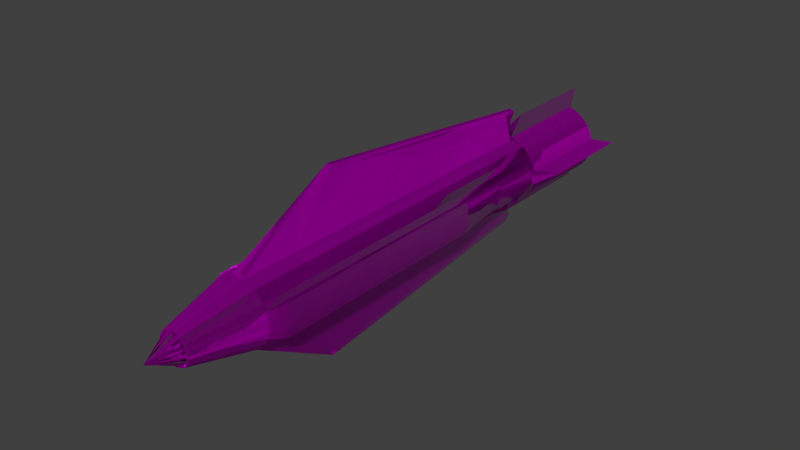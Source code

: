 # Source: AP_Cruise_Missile.blend  (saved by Blender 2.76.0; exported with 4.5.12 LTS)
import bpy
from mathutils import Matrix  # noqa: F401  (used for matrix-valued properties, if any)

bpy.ops.wm.read_factory_settings(use_empty=True)
scene = bpy.context.scene
scene.name = 'Scene'

# ---- collections
col_collection_1 = bpy.data.collections.new('Collection 1'); scene.collection.children.link(col_collection_1)

# ---- images (referenced by path relative to the original .blend; pixels are not part of the script)
import os
ASSET_DIR = os.environ.get("B2B_ASSET_DIR", "")  # directory of the original .blend (textures are referenced by path, not embedded)
HERE = os.path.dirname(os.path.abspath(__file__))  # packed textures are extracted next to this script under _unpacked/

def load_image(name, relpath, width, height, colorspace="sRGB"):
    """Load a texture the original file referenced (path relative to the .blend, or extracted next to this script)."""
    p = next((c for c in (os.path.join(HERE, relpath), os.path.join(ASSET_DIR, relpath)) if relpath and os.path.exists(c)), "")
    if p:
        img = bpy.data.images.load(p, check_existing=True)
        img.name = name
    else:  # same state as the original file: an image datablock whose file is absent (Cycles renders it pink)
        img = bpy.data.images.new(name, width, height)
        img.source = "FILE"
        img.filepath = "//" + (relpath or name)
    img.colorspace_settings.name = colorspace
    return img
img_largebattery_cm_dds = load_image('largebattery_cm.dds', 'largebattery_cm.dds', 1024, 1024, 'sRGB')
img_largebattery_ng_dds = load_image('largebattery_ng.dds', 'largebattery_ng.dds', 1024, 1024, 'Non-Color')
img_largebattery_add_dds = load_image('largebattery_add.dds', 'largebattery_add.dds', 1024, 1024, 'Non-Color')
img_largebattery_me_dds = load_image('largebattery_me.dds', 'largebattery_me.dds', 1024, 1024, 'sRGB')
img_largebattery_ns_dds = load_image('largebattery_ns.dds', 'largebattery_ns.dds', 1024, 1024, 'Non-Color')
img_autopilot_cm_dds = load_image('autopilot_cm.dds', 'autopilot_cm.dds', 1024, 1024, 'sRGB')
img_autopilot_add_dds = load_image('autopilot_add.dds', 'autopilot_add.dds', 1024, 1024, 'Non-Color')
img_dx11_alphamask_dds = load_image('dx11_alphamask.dds', 'dx11_alphamask.dds', 1024, 1024, 'Non-Color')
img_autopilot_me_dds = load_image('autopilot_me.dds', 'autopilot_me.dds', 1024, 1024, 'sRGB')
img_autopilot_ns_dds = load_image('autopilot_ns.dds', 'autopilot_ns.dds', 1024, 1024, 'Non-Color')

# ---- materials (node trees are filled in below, after node groups)
mat_missile = bpy.data.materials.new('Missile')
mat_missile.alpha_threshold = 0.0
mat_missile.use_transparent_shadow = False
mat_missile.roughness = 0.5
mat_auto = bpy.data.materials.new('Auto')
mat_auto.alpha_threshold = 0.0
mat_auto.use_transparent_shadow = False
mat_auto.roughness = 0.5

# ---- node groups
ng_spaceengineers_dx11_shader = bpy.data.node_groups.new('SpaceEngineers_DX11_Shader', 'ShaderNodeTree')
_s = ng_spaceengineers_dx11_shader.interface.new_socket(name='Surface', in_out='OUTPUT', socket_type='NodeSocketShader')
_s = ng_spaceengineers_dx11_shader.interface.new_socket(name='Base Color', in_out='INPUT', socket_type='NodeSocketColor')
_s = ng_spaceengineers_dx11_shader.interface.new_socket(name='Metalness', in_out='INPUT', socket_type='NodeSocketFloat')
_s.min_value = 0.0
_s.max_value = 1.0
_s = ng_spaceengineers_dx11_shader.interface.new_socket(name='Normal Map', in_out='INPUT', socket_type='NodeSocketColor')
_s.default_value = (0.5, 0.5, 1.0, 1.0)
_s = ng_spaceengineers_dx11_shader.interface.new_socket(name='Glossiness', in_out='INPUT', socket_type='NodeSocketFloat')
_s.min_value = 0.0
_s.max_value = 1.0
_s = ng_spaceengineers_dx11_shader.interface.new_socket(name='AO/Emissivity', in_out='INPUT', socket_type='NodeSocketColor')
_s.default_value = (1.0, 0.0, 0.0, 1.0)
_s = ng_spaceengineers_dx11_shader.interface.new_socket(name='Coloring Mask', in_out='INPUT', socket_type='NodeSocketFloat')
_s.min_value = 0.0
_s.max_value = 1.0
_N = ng_spaceengineers_dx11_shader.nodes; _L = ng_spaceengineers_dx11_shader.links
n0 = _N.new('NodeGroupInput'); n0.name = 'Group Input'; n0.location = (-400, 0)
n1 = _N.new('NodeGroupOutput'); n1.name = 'Group Output'; n1.location = (800, 0)
n2 = _N.new('ShaderNodeMath'); n2.name = 'Invert'; n2.location = (-200, 0)
n2.label = 'Invert'
n2.operation = 'SUBTRACT'
n2.inputs[0].default_value = 1.0
n3 = _N.new('ShaderNodeMath'); n3.name = 'Pow2'; n3.location = (0, 0)
n3.label = 'Pow2'
n3.operation = 'POWER'
n3.inputs[1].default_value = 2.0
n4 = _N.new('ShaderNodeNormalMap'); n4.name = 'NormalMap'; n4.location = (-200, -200)
n5 = _N.new('ShaderNodeFresnel'); n5.name = 'FresnelDiffuse'; n5.location = (200, -600)
n5.label = 'Fresnel Diffuse'
n6 = _N.new('ShaderNodeBsdfDiffuse'); n6.name = 'DiffuseColor'; n6.location = (200, -400)
n6.label = 'Diffuse Color'
n7 = _N.new('ShaderNodeBsdfAnisotropic'); n7.name = 'DiffuseGloss'; n7.location = (200, -200)
n7.label = 'Diffuse Gloss'
n7.distribution = 'GGX'
n7.inputs[0].default_value = (1.0, 1.0, 1.0, 1.0)
n8 = _N.new('ShaderNodeMixShader'); n8.name = 'MixColor'; n8.location = (400, -400)
n9 = _N.new('ShaderNodeBsdfAnisotropic'); n9.name = 'MetalGloss'; n9.location = (200, 0)
n9.label = 'Metal Gloss'
n9.distribution = 'GGX'
n10 = _N.new('ShaderNodeFresnel'); n10.name = 'FresnelMetal'; n10.location = (200, 200)
n10.label = 'Fresnel Metal '
n10.inputs[0].default_value = 25.0
n11 = _N.new('ShaderNodeMath'); n11.name = 'MetalFactor'; n11.location = (400, 200)
n11.operation = 'MULTIPLY'
n11.use_clamp = True
n12 = _N.new('ShaderNodeMixShader'); n12.name = 'MixMetal'; n12.location = (600, 0)
n13 = _N.new('ShaderNodeMath'); n13.name = 'Math'; n13.location = (0, 0)
n13.operation = 'POWER'
n14 = _N.new('ShaderNodeMath'); n14.name = 'Math.001'; n14.location = (0, 0)
n14.operation = 'POWER'
_L.new(n0.outputs[3], n2.inputs[1])
_L.new(n2.outputs[0], n3.inputs[0])
_L.new(n0.outputs[2], n4.inputs[1])
_L.new(n4.outputs[0], n5.inputs[1])
_L.new(n0.outputs[0], n6.inputs[0])
_L.new(n3.outputs[0], n6.inputs[1])
_L.new(n4.outputs[0], n6.inputs[2])
_L.new(n4.outputs[0], n7.inputs[4])
_L.new(n5.outputs[0], n8.inputs[0])
_L.new(n6.outputs[0], n8.inputs[1])
_L.new(n7.outputs[0], n8.inputs[2])
_L.new(n0.outputs[0], n9.inputs[0])
_L.new(n4.outputs[0], n9.inputs[4])
_L.new(n4.outputs[0], n10.inputs[1])
_L.new(n10.outputs[0], n11.inputs[0])
_L.new(n0.outputs[1], n11.inputs[1])
_L.new(n11.outputs[0], n12.inputs[0])
_L.new(n8.outputs[0], n12.inputs[1])
_L.new(n9.outputs[0], n12.inputs[2])
_L.new(n12.outputs[0], n1.inputs[0])
_L.new(n3.outputs[0], n13.inputs[0])
_L.new(n13.outputs[0], n9.inputs[1])
_L.new(n3.outputs[0], n14.inputs[0])
_L.new(n14.outputs[0], n7.inputs[1])
n1.is_active_output = True
ng_spaceengineers_dx9_shader = bpy.data.node_groups.new('SpaceEngineers_DX9_Shader', 'ShaderNodeTree')
_s = ng_spaceengineers_dx9_shader.interface.new_socket(name='Surface', in_out='OUTPUT', socket_type='NodeSocketShader')
_s = ng_spaceengineers_dx9_shader.interface.new_socket(name='Diffuse', in_out='INPUT', socket_type='NodeSocketColor')
_s = ng_spaceengineers_dx9_shader.interface.new_socket(name='Emissive', in_out='INPUT', socket_type='NodeSocketFloat')
_s.default_value = 1.0
_s.min_value = 0.0
_s.max_value = 1.0
_s = ng_spaceengineers_dx9_shader.interface.new_socket(name='Normal Map', in_out='INPUT', socket_type='NodeSocketColor')
_s.default_value = (0.5, 0.5, 1.0, 1.0)
_s = ng_spaceengineers_dx9_shader.interface.new_socket(name='Specularity', in_out='INPUT', socket_type='NodeSocketFloat')
_s.min_value = 0.0
_s.max_value = 1.0
_s = ng_spaceengineers_dx9_shader.interface.new_socket(name='Uniform Color', in_out='INPUT', socket_type='NodeSocketColor')
_s.default_value = (1.0, 1.0, 1.0, 1.0)
_s = ng_spaceengineers_dx9_shader.interface.new_socket(name='Specular Intensity', in_out='INPUT', socket_type='NodeSocketFloat')
_s.min_value = 0.0
_s.max_value = 1000.0
_s = ng_spaceengineers_dx9_shader.interface.new_socket(name='Specular Power', in_out='INPUT', socket_type='NodeSocketFloat')
_s.min_value = 0.0
_s.max_value = 1000.0
_N = ng_spaceengineers_dx9_shader.nodes; _L = ng_spaceengineers_dx9_shader.links
n0 = _N.new('NodeGroupInput'); n0.name = 'Group Input'; n0.location = (-400, 0)
n1 = _N.new('NodeGroupOutput'); n1.name = 'Group Output'; n1.location = (200, 0)
n2 = _N.new('ShaderNodeNormalMap'); n2.name = 'NormalMap'; n2.location = (-200, -200)
n3 = _N.new('ShaderNodeBsdfDiffuse'); n3.name = 'DiffuseColor'; n3.location = (-200, 0)
n3.label = 'Diffuse Color'
_L.new(n0.outputs[2], n2.inputs[1])
_L.new(n0.outputs[0], n3.inputs[0])
_L.new(n2.outputs[0], n3.inputs[2])
_L.new(n3.outputs[0], n1.inputs[0])
n1.is_active_output = True

# ---- material node trees
mat_missile.use_nodes = True; mat_missile.node_tree.nodes.clear()
_N = mat_missile.node_tree.nodes; _L = mat_missile.node_tree.links
n0 = _N.new('NodeUndefined'); n0.name = 'Output'; n0.location = (300, 300)
n0.inputs[1].default_value = 1.0
n1 = _N.new('NodeUndefined'); n1.name = 'Material'; n1.location = (10, 300)
n1.inputs[0].default_value = (0.0, 0.0, 0.0, 1.0)
n1.inputs[1].default_value = (0.0, 0.0, 0.0, 1.0)
n1.inputs[2].default_value = 0.0
n1.inputs[3].default_value = (0.0, 0.0, 0.0)
n2 = _N.new('ShaderNodeTexImage'); n2.name = 'ColorMetalTexture'; n2.location = (-600, 600)
n2.label = 'ColorMetalTexture'
n2.width = 140
n2.image = img_largebattery_cm_dds
n3 = _N.new('ShaderNodeTexImage'); n3.name = 'NormalGlossTexture'; n3.location = (-400, 500)
n3.label = 'NormalGlossTexture'
n3.width = 140
n3.image = img_largebattery_ng_dds
n4 = _N.new('ShaderNodeTexImage'); n4.name = 'AddMapsTexture'; n4.location = (-200, 400)
n4.label = 'AddMapsTexture'
n4.width = 140
n4.image = img_largebattery_add_dds
n5 = _N.new('ShaderNodeTexImage'); n5.name = 'AlphamaskTexture'; n5.location = (0, 300)
n5.label = 'AlphamaskTexture'
n5.width = 140
n6 = _N.new('ShaderNodeGroup'); n6.name = 'DX11Shader'; n6.location = (250, 600)
n6.width = 207
n6.node_tree = ng_spaceengineers_dx11_shader
n7 = _N.new('NodeFrame'); n7.name = 'DX11Frame'; n7.location = (0, 0)
n7.label = 'DirectX 11 Textures'
n7.width = 150
n7.label_size = 25
n8 = _N.new('ShaderNodeTexImage'); n8.name = 'DiffuseTexture'; n8.location = (-600, -100)
n8.label = 'DiffuseTexture'
n8.width = 140
n8.image = img_largebattery_me_dds
n9 = _N.new('ShaderNodeTexImage'); n9.name = 'NormalTexture'; n9.location = (-400, -200)
n9.label = 'NormalTexture'
n9.width = 140
n9.image = img_largebattery_ns_dds
n10 = _N.new('ShaderNodeRGB'); n10.name = 'DiffuseColor'; n10.location = (-200, -300)
n10.label = 'Diffuse Color'
n10.outputs[0].default_value = (1.0, 1.0, 1.0, 1.0)
n11 = _N.new('ShaderNodeValue'); n11.name = 'SpecularIntensity'; n11.location = (0, -300)
n11.label = 'Specular Intensity'
n11.outputs[0].default_value = 0.0
n12 = _N.new('ShaderNodeValue'); n12.name = 'SpecularPower'; n12.location = (0, -400)
n12.label = 'Specular Power'
n12.outputs[0].default_value = 0.0
n13 = _N.new('ShaderNodeGroup'); n13.name = 'DX9Shader'; n13.location = (250, -50)
n13.width = 207
n13.node_tree = ng_spaceengineers_dx9_shader
n14 = _N.new('NodeFrame'); n14.name = 'DX9Frame'; n14.location = (0, 0)
n14.label = 'DirectX 9 Textures'
n14.width = 150
n14.label_size = 25
n15 = _N.new('ShaderNodeMixShader'); n15.name = 'ShaderToggle'; n15.location = (600, 150)
n15.label = 'Shader Toggle'
n15.inputs[0].default_value = 0.0
n16 = _N.new('ShaderNodeOutputMaterial'); n16.name = 'Material Output'; n16.location = (800, 150)
n2.parent = n7
n3.parent = n7
n4.parent = n7
n5.parent = n7
n6.parent = n7
n8.parent = n14
n9.parent = n14
n10.parent = n14
n11.parent = n14
n12.parent = n14
n13.parent = n14
_L.new(n1.outputs[0], n0.inputs[0])
_L.new(n2.outputs[0], n6.inputs[0])
_L.new(n2.outputs[1], n6.inputs[1])
_L.new(n3.outputs[0], n6.inputs[2])
_L.new(n3.outputs[1], n6.inputs[3])
_L.new(n4.outputs[0], n6.inputs[4])
_L.new(n4.outputs[1], n6.inputs[5])
_L.new(n8.outputs[0], n13.inputs[0])
_L.new(n8.outputs[1], n13.inputs[1])
_L.new(n9.outputs[0], n13.inputs[2])
_L.new(n9.outputs[1], n13.inputs[3])
_L.new(n10.outputs[0], n13.inputs[4])
_L.new(n11.outputs[0], n13.inputs[5])
_L.new(n12.outputs[0], n13.inputs[6])
_L.new(n6.outputs[0], n15.inputs[1])
_L.new(n13.outputs[0], n15.inputs[2])
_L.new(n15.outputs[0], n16.inputs[0])
n16.is_active_output = True
mat_auto.use_nodes = True; mat_auto.node_tree.nodes.clear()
_N = mat_auto.node_tree.nodes; _L = mat_auto.node_tree.links
n0 = _N.new('NodeUndefined'); n0.name = 'Output'; n0.location = (300, 300)
n0.inputs[1].default_value = 1.0
n1 = _N.new('NodeUndefined'); n1.name = 'Material'; n1.location = (10, 300)
n1.inputs[0].default_value = (0.0, 0.0, 0.0, 1.0)
n1.inputs[1].default_value = (0.0, 0.0, 0.0, 1.0)
n1.inputs[2].default_value = 0.0
n1.inputs[3].default_value = (0.0, 0.0, 0.0)
n2 = _N.new('ShaderNodeTexImage'); n2.name = 'ColorMetalTexture'; n2.location = (-600, 600)
n2.label = 'ColorMetalTexture'
n2.width = 140
n2.image = img_autopilot_cm_dds
n3 = _N.new('ShaderNodeTexImage'); n3.name = 'NormalGlossTexture'; n3.location = (-400, 500)
n3.label = 'NormalGlossTexture'
n3.width = 140
n3.image = img_largebattery_ng_dds
n4 = _N.new('ShaderNodeTexImage'); n4.name = 'AddMapsTexture'; n4.location = (-200, 400)
n4.label = 'AddMapsTexture'
n4.width = 140
n4.image = img_autopilot_add_dds
n5 = _N.new('ShaderNodeTexImage'); n5.name = 'AlphamaskTexture'; n5.location = (0, 300)
n5.label = 'AlphamaskTexture'
n5.width = 140
n5.image = img_dx11_alphamask_dds
n6 = _N.new('ShaderNodeGroup'); n6.name = 'DX11Shader'; n6.location = (250, 600)
n6.width = 207
n6.node_tree = ng_spaceengineers_dx11_shader
n7 = _N.new('NodeFrame'); n7.name = 'DX11Frame'; n7.location = (0, 0)
n7.label = 'DirectX 11 Textures'
n7.width = 150
n7.label_size = 25
n8 = _N.new('ShaderNodeTexImage'); n8.name = 'DiffuseTexture'; n8.location = (-600, -100)
n8.label = 'DiffuseTexture'
n8.width = 140
n8.image = img_autopilot_me_dds
n9 = _N.new('ShaderNodeTexImage'); n9.name = 'NormalTexture'; n9.location = (-400, -200)
n9.label = 'NormalTexture'
n9.width = 140
n9.image = img_autopilot_ns_dds
n10 = _N.new('ShaderNodeRGB'); n10.name = 'DiffuseColor'; n10.location = (-200, -300)
n10.label = 'Diffuse Color'
n10.outputs[0].default_value = (1.0, 1.0, 1.0, 1.0)
n11 = _N.new('ShaderNodeValue'); n11.name = 'SpecularIntensity'; n11.location = (0, -300)
n11.label = 'Specular Intensity'
n11.outputs[0].default_value = 0.0
n12 = _N.new('ShaderNodeValue'); n12.name = 'SpecularPower'; n12.location = (0, -400)
n12.label = 'Specular Power'
n12.outputs[0].default_value = 0.0
n13 = _N.new('ShaderNodeGroup'); n13.name = 'DX9Shader'; n13.location = (250, -50)
n13.width = 207
n13.node_tree = ng_spaceengineers_dx9_shader
n14 = _N.new('NodeFrame'); n14.name = 'DX9Frame'; n14.location = (0, 0)
n14.label = 'DirectX 9 Textures'
n14.width = 150
n14.label_size = 25
n15 = _N.new('ShaderNodeMixShader'); n15.name = 'ShaderToggle'; n15.location = (600, 150)
n15.label = 'Shader Toggle'
n15.inputs[0].default_value = 0.0
n16 = _N.new('ShaderNodeOutputMaterial'); n16.name = 'Material Output'; n16.location = (800, 150)
n2.parent = n7
n3.parent = n7
n4.parent = n7
n5.parent = n7
n6.parent = n7
n8.parent = n14
n9.parent = n14
n10.parent = n14
n11.parent = n14
n12.parent = n14
n13.parent = n14
_L.new(n1.outputs[0], n0.inputs[0])
_L.new(n2.outputs[0], n6.inputs[0])
_L.new(n2.outputs[1], n6.inputs[1])
_L.new(n3.outputs[0], n6.inputs[2])
_L.new(n3.outputs[1], n6.inputs[3])
_L.new(n4.outputs[0], n6.inputs[4])
_L.new(n4.outputs[1], n6.inputs[5])
_L.new(n8.outputs[0], n13.inputs[0])
_L.new(n8.outputs[1], n13.inputs[1])
_L.new(n9.outputs[0], n13.inputs[2])
_L.new(n9.outputs[1], n13.inputs[3])
_L.new(n10.outputs[0], n13.inputs[4])
_L.new(n11.outputs[0], n13.inputs[5])
_L.new(n12.outputs[0], n13.inputs[6])
_L.new(n6.outputs[0], n15.inputs[1])
_L.new(n13.outputs[0], n15.inputs[2])
_L.new(n15.outputs[0], n16.inputs[0])
n16.is_active_output = True

# ---- world
world_world = bpy.data.worlds.new('World'); scene.world = world_world
world_world.color = (0.05088, 0.05088, 0.05088)
world_world.use_sun_shadow = False
world_world.sun_shadow_jitter_overblur = 0.0
world_world.cycles.sampling_method = 'MANUAL'
world_world.cycles.sample_map_resolution = 256

# ---- meshes
me_cylinder = bpy.data.meshes.new('Cylinder')
me_cylinder.from_pydata([(0.0, 0.6566, 14.61), (0.1281, 0.644, 14.61), (0.2513, 0.6066, 14.61), (0.3648, 0.5459, 14.61), (0.4643, 0.4643, 14.61), (0.5459, 0.3648, 14.61), (0.6066, 0.2513, 14.61), (0.644, 0.1281, 14.61), (0.6566, -1.103e-06, 14.61), (0.644, -0.1281, 14.61), (0.6066, -0.2513, 14.61), (0.5459, -0.3648, 14.61), (0.4643, -0.4643, 14.61), (0.3648, -0.5459, 14.61), (0.2513, -0.6066, 14.61), (0.0, -1.153e-06, 15.93), (0.1281, -0.644, 14.61), (-2.139e-07, -0.6566, 14.61), (-0.1281, -0.644, 14.61), (-0.2513, -0.6066, 14.61), (-0.3648, -0.5459, 14.61), (-0.4643, -0.4643, 14.61), (-0.5459, -0.3648, 14.61), (-0.6066, -0.2513, 14.61), (-0.644, -0.1281, 14.61), (-0.6566, -5.19e-07, 14.61), (-0.644, 0.1281, 14.61), (-0.6066, 0.2513, 14.61), (-0.5459, 0.3648, 14.61), (-0.4643, 0.4643, 14.61), (-0.3648, 0.5459, 14.61), (-0.2513, 0.6066, 14.61), (-0.1281, 0.644, 14.61), (3.568e-08, 0.6566, 14.79), (0.1281, 0.644, 14.79), (3.568e-08, -1.05e-06, 16.11), (0.2513, 0.6066, 14.79), (0.3648, 0.5459, 14.79), (-0.1281, 0.644, 14.79), (-0.2513, 0.6066, 14.79), (0.4643, 0.4643, 14.79), (0.5459, 0.3648, 14.79), (-0.3648, 0.5459, 14.79), (-0.4643, 0.4643, 14.79), (0.6066, 0.2513, 14.79), (0.644, 0.1281, 14.79), (-0.5459, 0.3648, 14.79), (-0.6066, 0.2513, 14.79), (0.6566, -1.001e-06, 14.79), (0.644, -0.1281, 14.79), (-0.644, 0.1281, 14.79), (-0.6566, -4.164e-07, 14.79), (0.6066, -0.2513, 14.79), (0.5459, -0.3648, 14.79), (-0.644, -0.1281, 14.79), (-0.6066, -0.2513, 14.79), (0.4643, -0.4643, 14.79), (0.3648, -0.5459, 14.79), (-0.5459, -0.3648, 14.79), (0.2513, -0.6066, 14.79), (-0.4643, -0.4643, 14.79), (0.1281, -0.644, 14.79), (-0.3648, -0.5459, 14.79), (-0.2513, -0.6066, 14.79), (-1.783e-07, -0.6566, 14.79), (-0.1281, -0.644, 14.79), (0.0, 1.25, -1.25), (0.0, 1.25, 12.46), (0.2439, 1.226, -1.25), (0.2439, 1.226, 12.46), (0.4784, 1.155, -1.25), (0.4784, 1.155, 12.46), (0.6945, 1.039, -1.25), (0.6945, 1.039, 12.46), (0.8839, 0.8839, -1.25), (0.8839, 0.8839, 12.46), (1.039, 0.6945, -1.25), (1.039, 0.6945, 12.46), (1.155, 0.4784, -1.25), (1.155, 0.4784, 12.46), (1.226, 0.2439, -1.25), (1.226, 0.2439, 12.46), (1.25, 9.437e-08, -1.25), (1.25, -7.522e-07, 12.46), (1.226, -0.2439, -1.25), (1.226, -0.2439, 12.46), (1.155, -0.4784, -1.25), (1.155, -0.4784, 12.46), (1.039, -0.6945, -1.25), (1.039, -0.6945, 12.46), (0.8839, -0.8839, -1.25), (0.8839, -0.8839, 12.46), (0.6945, -1.039, -1.25), (0.6945, -1.039, 12.46), (0.4784, -1.155, -1.25), (0.4784, -1.155, 12.46), (0.2439, -1.226, -1.25), (0.2439, -1.226, 12.46), (-4.073e-07, -1.25, -1.25), (-4.073e-07, -1.25, 12.46), (-0.2439, -1.226, -1.25), (-0.2439, -1.226, 12.46), (-0.4784, -1.155, -1.25), (-0.4784, -1.155, 12.46), (-0.6945, -1.039, -1.25), (-0.6945, -1.039, 12.46), (-0.8839, -0.8839, -1.25), (-0.8839, -0.8839, 12.46), (-1.039, -0.6945, -1.25), (-1.039, -0.6945, 12.46), (-1.155, -0.4784, -1.25), (-1.155, -0.4784, 12.46), (-1.226, -0.2439, -1.25), (-1.226, -0.2439, 12.46), (-1.25, 1.207e-06, -1.25), (-1.25, 3.604e-07, 12.46), (-1.226, 0.2439, -1.25), (-1.226, 0.2439, 12.46), (-1.155, 0.4784, -1.25), (-1.155, 0.4784, 12.46), (-1.039, 0.6945, -1.25), (-1.039, 0.6945, 12.46), (-0.8839, 0.8839, -1.25), (-0.8839, 0.8839, 12.46), (-0.6945, 1.039, -1.25), (-0.6945, 1.039, 12.46), (-0.4784, 1.155, -1.25), (-0.4784, 1.155, 12.46), (-0.2439, 1.226, -1.25), (-0.2439, 1.226, 12.46), (0.1225, 0.6159, 15.01), (-2.206e-07, 0.628, 15.01), (0.2403, 0.5802, 15.01), (0.3489, 0.5221, 15.01), (0.444, 0.444, 15.01), (0.5221, 0.3489, 15.01), (0.5802, 0.2403, 15.01), (0.6159, 0.1225, 15.01), (0.628, -6.022e-07, 15.01), (0.6159, -0.1225, 15.01), (0.5802, -0.2403, 15.01), (0.5221, -0.3489, 15.01), (0.444, -0.444, 15.01), (0.3489, -0.5221, 15.01), (0.2403, -0.5802, 15.01), (0.1225, -0.6159, 15.01), (-4.252e-07, -0.628, 15.01), (-0.1225, -0.6159, 15.01), (-0.2403, -0.5802, 15.01), (-0.3489, -0.5221, 15.01), (-0.444, -0.444, 15.01), (-0.5221, -0.3489, 15.01), (-0.5802, -0.2403, 15.01), (-0.6159, -0.1225, 15.01), (-0.628, -4.323e-08, 15.01), (-0.6159, 0.1225, 15.01), (-0.5802, 0.2403, 15.01), (-0.5221, 0.3489, 15.01), (-0.444, 0.444, 15.01), (-0.3489, 0.5221, 15.01), (-0.2403, 0.5802, 15.01), (-0.1225, 0.6159, 15.01), (0.1078, 0.5419, 15.01), (-2.144e-07, 0.5525, 15.01), (0.2114, 0.5104, 15.01), (0.307, 0.4594, 15.01), (0.3907, 0.3907, 15.01), (0.4594, 0.307, 15.01), (0.5104, 0.2114, 15.01), (0.5419, 0.1078, 15.01), (0.5525, -5.844e-07, 15.01), (0.5419, -0.1078, 15.01), (0.5104, -0.2114, 15.01), (0.4594, -0.307, 15.01), (0.3907, -0.3907, 15.01), (0.307, -0.4594, 15.01), (0.2114, -0.5104, 15.01), (0.1078, -0.5419, 15.01), (-3.944e-07, -0.5525, 15.01), (-0.1078, -0.5419, 15.01), (-0.2114, -0.5104, 15.01), (-0.307, -0.4594, 15.01), (-0.3907, -0.3907, 15.01), (-0.4594, -0.307, 15.01), (-0.5104, -0.2114, 15.01), (-0.5419, -0.1078, 15.01), (-0.5525, -9.265e-08, 15.01), (-0.5419, 0.1078, 15.01), (-0.5104, 0.2114, 15.01), (-0.4594, 0.307, 15.01), (-0.3907, 0.3907, 15.01), (-0.307, 0.4594, 15.01), (-0.2114, 0.5104, 15.01), (-0.1078, 0.5419, 15.01), (0.1078, 0.5419, 14.74), (3.032e-07, 0.5525, 14.74), (0.2114, 0.5104, 14.74), (0.307, 0.4594, 14.74), (0.3907, 0.3907, 14.74), (0.4594, 0.307, 14.74), (0.5104, 0.2114, 14.74), (0.5419, 0.1078, 14.74), (0.5525, -5.844e-07, 14.74), (0.5419, -0.1078, 14.74), (0.5104, -0.2114, 14.74), (0.4594, -0.307, 14.74), (0.3907, -0.3907, 14.74), (0.307, -0.4594, 14.74), (0.2114, -0.5104, 14.74), (0.1078, -0.5419, 14.74), (1.231e-07, -0.5525, 14.74), (-0.1078, -0.5419, 14.74), (-0.2114, -0.5104, 14.74), (-0.307, -0.4594, 14.74), (-0.3907, -0.3907, 14.74), (-0.4594, -0.307, 14.74), (-0.5104, -0.2114, 14.74), (-0.5419, -0.1078, 14.74), (-0.5525, -9.265e-08, 14.74), (-0.5419, 0.1078, 14.74), (-0.5104, 0.2114, 14.74), (-0.4594, 0.307, 14.74), (-0.3907, 0.3907, 14.74), (-0.307, 0.4594, 14.74), (-0.2114, 0.5104, 14.74), (-0.1078, 0.5419, 14.74), (1.223e-09, 1.916, -2.281), (0.2715, 1.365, -1.25), (0.5326, 1.286, -1.25), (0.7732, 1.157, -1.25), (0.9841, 0.9841, -1.25), (1.157, 0.7732, -1.25), (1.286, 0.5326, -1.25), (1.365, 0.2715, -1.25), (1.916, -7.395e-08, -0.4709), (1.365, -0.2715, -3.06), (1.286, -0.5326, -1.25), (1.157, -0.7732, -1.25), (0.9841, -0.9841, -1.25), (0.7732, -1.157, -1.25), (0.5326, -1.286, -1.25), (0.2715, -1.365, -1.25), (-6.231e-07, -1.916, -2.281), (-0.2715, -1.365, -1.25), (-0.5326, -1.286, -1.25), (-0.7732, -1.157, -1.25), (-0.9841, -0.9841, -1.25), (-1.157, -0.7732, -1.25), (-1.286, -0.5326, -1.25), (-1.365, -0.2715, -1.25), (-1.916, 1.768e-06, -2.281), (-1.365, 0.2715, -1.25), (-1.286, 0.5326, -1.25), (-1.157, 0.7732, -1.25), (-0.9841, 0.9841, -1.25), (-0.7732, 1.157, -1.25), (-0.5326, 1.286, -1.25), (-0.2715, 1.365, -1.25), (1.937e-07, 1.916, -6.166), (0.2715, 1.365, -5.387), (0.5326, 1.286, -5.387), (0.7732, 1.157, -5.387), (0.9841, 0.9841, -5.387), (1.157, 0.7732, -5.387), (1.286, 0.5326, -5.387), (1.365, 0.2715, -5.387), (1.916, 1.828e-07, -6.166), (1.365, -0.2715, -5.387), (1.286, -0.5326, -5.387), (1.157, -0.7732, -5.387), (0.9841, -0.9841, -5.387), (0.7732, -1.157, -5.387), (0.5326, -1.286, -5.387), (0.2715, -1.365, -5.387), (-4.307e-07, -1.916, -6.166), (-0.2715, -1.365, -5.387), (-0.5326, -1.286, -5.387), (-0.7732, -1.157, -5.387), (-0.9841, -0.9841, -5.387), (-1.157, -0.7732, -5.387), (-1.286, -0.5326, -5.387), (-1.365, -0.2715, -5.387), (-1.916, 1.888e-06, -6.166), (-1.365, 0.2715, -5.387), (-1.286, 0.5326, -5.387), (-1.157, 0.7732, -5.387), (-0.9841, 0.9841, -5.387), (-0.7732, 1.157, -5.387), (-0.5326, 1.286, -5.387), (-0.2715, 1.365, -5.387), (2.369e-07, 1.205, -5.913), (0.1707, 0.8582, -5.423), (0.3349, 0.8084, -5.423), (0.4862, 0.7276, -5.423), (0.6188, 0.6188, -5.423), (0.7276, 0.4862, -5.423), (0.8084, 0.3349, -5.423), (0.8582, 0.1707, -5.423), (1.205, 3.252e-07, -5.913), (0.8582, -0.1707, -5.423), (0.8084, -0.3349, -5.423), (0.7276, -0.4862, -5.423), (0.6188, -0.6188, -5.423), (0.4862, -0.7276, -5.423), (0.3349, -0.8084, -5.423), (0.1707, -0.8582, -5.423), (-1.556e-07, -1.205, -5.913), (-0.1707, -0.8582, -5.423), (-0.3349, -0.8084, -5.423), (-0.4862, -0.7276, -5.423), (-0.6188, -0.6188, -5.423), (-0.7276, -0.4862, -5.423), (-0.8084, -0.3349, -5.423), (-0.8582, -0.1707, -5.423), (-1.205, 1.397e-06, -5.913), (-0.8582, 0.1707, -5.423), (-0.8084, 0.3349, -5.423), (-0.7276, 0.4862, -5.423), (-0.6188, 0.6188, -5.423), (-0.4862, 0.7276, -5.423), (-0.3349, 0.8084, -5.423), (-0.1707, 0.8582, -5.423), (3.463e-07, 1.205, -5.476), (0.1707, 0.8582, -4.986), (0.3349, 0.8084, -4.986), (0.4862, 0.7276, -4.986), (0.6188, 0.6188, -4.986), (0.7276, 0.4862, -4.986), (0.8084, 0.3349, -4.986), (0.8582, 0.1707, -4.986), (1.205, 2.754e-07, -5.476), (0.8582, -0.1707, -4.986), (0.8084, -0.3349, -4.986), (0.7276, -0.4862, -4.986), (0.6188, -0.6188, -4.986), (0.4862, -0.7276, -4.986), (0.3349, -0.8084, -4.986), (0.1707, -0.8582, -4.986), (-4.623e-08, -1.205, -5.476), (-0.1707, -0.8582, -4.986), (-0.3349, -0.8084, -4.986), (-0.4862, -0.7276, -4.986), (-0.6188, -0.6188, -4.986), (-0.7276, -0.4862, -4.986), (-0.8084, -0.3349, -4.986), (-0.8582, -0.1707, -4.986), (-1.205, 1.348e-06, -5.476), (-0.8582, 0.1707, -4.986), (-0.8084, 0.3349, -4.986), (-0.7276, 0.4862, -4.986), (-0.6188, 0.6188, -4.986), (-0.4862, 0.7276, -4.986), (-0.3349, 0.8084, -4.986), (-0.1707, 0.8582, -4.986), (3.47e-07, 0.7828, -4.885), (0.1109, 0.5577, -4.567), (0.2176, 0.5253, -4.567), (0.3159, 0.4728, -4.567), (0.402, 0.402, -4.567), (0.4728, 0.3159, -4.567), (0.5253, 0.2176, -4.567), (0.5577, 0.1109, -4.567), (0.7828, 3.323e-07, -4.885), (0.5577, -0.1109, -4.567), (0.5253, -0.2176, -4.567), (0.4728, -0.3159, -4.567), (0.402, -0.402, -4.567), (0.3159, -0.4728, -4.567), (0.2176, -0.5253, -4.567), (0.1109, -0.5577, -4.567), (9.195e-08, -0.7828, -4.885), (-0.1109, -0.5577, -4.567), (-0.2176, -0.5253, -4.567), (-0.3159, -0.4728, -4.567), (-0.402, -0.402, -4.567), (-0.4728, -0.3159, -4.567), (-0.5253, -0.2176, -4.567), (-0.5577, -0.1109, -4.567), (-0.7828, 1.029e-06, -4.885), (-0.5577, 0.1109, -4.567), (-0.5253, 0.2176, -4.567), (-0.4728, 0.3159, -4.567), (-0.402, 0.402, -4.567), (-0.3159, 0.4728, -4.567), (-0.2176, 0.5253, -4.567), (-0.1109, 0.5577, -4.567), (0.4784, 1.155, 10.25), (0.6945, 1.039, 10.25), (0.8839, 0.8839, 10.25), (1.039, 0.6945, 10.25), (1.155, 0.4784, 10.25), (1.226, 0.2439, 10.25), (1.226, -0.2439, 10.25), (1.155, -0.4784, 10.25), (1.039, -0.6945, 10.25), (0.8839, -0.8839, 10.25), (0.6945, -1.039, 10.25), (0.4784, -1.155, 10.25), (-0.4784, -1.155, 10.25), (-0.6945, -1.039, 10.25), (-0.8839, -0.8839, 10.25), (-1.039, -0.6945, 10.25), (-1.155, -0.4784, 10.25), (-1.226, -0.2439, 10.25), (-1.226, 0.2439, 10.25), (-1.155, 0.4784, 10.25), (-1.039, 0.6945, 10.25), (-0.8839, 0.8839, 10.25), (-0.6945, 1.039, 10.25), (-0.4784, 1.155, 10.25), (0.2439, 1.226, 0.7331), (0.4784, 1.155, 0.7331), (0.6945, 1.039, 0.7331), (0.8839, 0.8839, 0.7331), (1.039, 0.6945, 0.7331), (1.155, 0.4784, 0.7331), (1.226, 0.2439, 0.7331), (1.226, -0.2439, 0.7331), (1.155, -0.4784, 0.7331), (1.039, -0.6945, 0.7331), (0.8839, -0.8839, 0.7331), (0.6945, -1.039, 0.7331), (0.4784, -1.155, 0.7331), (0.2439, -1.226, 0.7331), (-4.073e-07, -1.25, 0.7331), (-0.2439, -1.226, 0.7331), (-0.4784, -1.155, 0.7331), (-0.6945, -1.039, 0.7331), (-0.8839, -0.8839, 0.7331), (-1.039, -0.6945, 0.7331), (-1.155, -0.4784, 0.7331), (-1.226, -0.2439, 0.7331), (-1.226, 0.2439, 0.7331), (-1.155, 0.4784, 0.7331), (-1.039, 0.6945, 0.7331), (-0.8839, 0.8839, 0.7331), (-0.6945, 1.039, 0.7331), (-0.4784, 1.155, 0.7331), (-0.2439, 1.226, 0.7331), (0.0, 1.25, 0.7331), (-4.131e-08, 1.559, 10.86), (-4.131e-08, 1.559, 3.092), (0.3042, 1.529, 10.86), (0.5968, 1.441, 10.86), (0.5968, -1.441, 10.86), (0.3042, -1.529, 10.86), (-5.494e-07, -1.559, 10.86), (-0.3042, -1.529, 10.86), (-0.5968, -1.441, 10.86), (-0.5968, 1.441, 10.86), (-0.3042, 1.529, 10.86), (0.3042, 1.529, 3.092), (0.5968, 1.441, 3.092), (0.5968, -1.441, 3.092), (0.3042, -1.529, 3.092), (-5.494e-07, -1.559, 3.092), (-0.3042, -1.529, 3.092), (-0.5968, -1.441, 3.092), (-0.5968, 1.441, 3.092), (-0.3042, 1.529, 3.092), (0.2521, 1.267, 12.41), (0.3042, 1.529, 11.69), (0.2782, 1.398, 12.2), (0.2972, 1.494, 11.94), (-4.131e-08, 1.559, 11.69), (-5.621e-09, 1.292, 12.41), (-3.632e-08, 1.524, 11.94), (-2.347e-08, 1.426, 12.2), (0.5968, 1.441, 11.69), (0.4945, 1.194, 12.41), (0.5831, 1.408, 11.94), (0.5456, 1.317, 12.2), (0.2521, -1.267, 12.41), (0.3042, -1.529, 11.69), (0.2782, -1.398, 12.2), (0.2972, -1.494, 11.94), (0.4945, -1.194, 12.41), (0.5968, -1.441, 11.69), (0.5456, -1.317, 12.2), (0.5831, -1.408, 11.94), (-4.266e-07, -1.292, 12.41), (-5.494e-07, -1.559, 11.69), (-4.88e-07, -1.426, 12.2), (-5.332e-07, -1.524, 11.94), (-0.2521, -1.267, 12.41), (-0.3042, -1.529, 11.69), (-0.2782, -1.398, 12.2), (-0.2972, -1.494, 11.94), (-0.5968, -1.441, 11.69), (-0.4945, -1.194, 12.41), (-0.5831, -1.408, 11.94), (-0.5456, -1.317, 12.2), (-0.2521, 1.267, 12.41), (-0.3042, 1.529, 11.69), (-0.2782, 1.398, 12.2), (-0.2972, 1.494, 11.94), (-0.4945, 1.194, 12.41), (-0.5968, 1.441, 11.69), (-0.5456, 1.317, 12.2), (-0.5831, 1.408, 11.94), (3.314, -0.05011, 8.466), (3.314, 0.05011, 8.466), (3.555, -1.441e-06, 8.516), (3.454, -0.03217, 8.346), (3.528, -0.01109, 8.283), (3.528, 0.01108, 8.283), (3.454, 0.03217, 8.346), (-3.314, 0.05011, 8.466), (-3.314, -0.05011, 8.466), (-3.555, 1.723e-06, 8.516), (-3.454, 0.03218, 8.346), (-3.528, 0.01109, 8.283), (-3.528, -0.01108, 8.283), (-3.454, -0.03217, 8.346), (2.188, 0.0812, -1.15), (2.188, -0.0812, -1.15), (2.159, -2.996e-07, -1.789), (2.313, 0.05214, -1.395), (2.379, 0.01796, -1.523), (2.379, -0.01797, -1.523), (2.313, -0.05214, -1.395), (-2.188, -0.0812, -1.15), (-2.188, 0.08121, -1.15), (-2.159, 1.622e-06, -1.789), (-2.313, -0.05213, -1.395), (-2.379, -0.01796, -1.523), (-2.379, 0.01797, -1.523), (-2.313, 0.05214, -1.395)], [], [(6, 15, 35, 44), (14, 15, 35, 59), (30, 15, 31), (2, 15, 35, 36), (28, 15, 29), (15, 13, 57, 35), (26, 15, 27), (15, 28, 46, 35), (24, 15, 25), (28, 27, 47, 46), (22, 15, 23), (1, 0, 33, 34), (20, 15, 21), (7, 6, 44, 45), (18, 15, 19), (15, 7, 45, 35), (16, 15, 17), (15, 22, 58, 35), (13, 15, 14), (15, 16, 61, 35), (11, 15, 12), (29, 15, 35, 43), (9, 15, 10), (13, 12, 56, 57), (7, 15, 8), (20, 19, 63, 62), (5, 15, 6), (8, 15, 35, 48), (3, 15, 4), (23, 15, 35, 55), (32, 15, 0), (1, 15, 2), (0, 1, 2, 3, 4, 5, 6, 7, 8, 9, 10, 11, 12, 13, 14, 16, 17, 18, 19, 20, 21, 22, 23, 24, 25, 26, 27, 28, 29, 30, 31, 32), (39, 35, 38), (33, 35, 34), (43, 35, 42), (47, 35, 46), (51, 35, 50), (55, 35, 54), (60, 35, 58), (63, 35, 62), (64, 35, 65), (59, 35, 61), (56, 35, 57), (52, 35, 53), (48, 35, 49), (44, 35, 45), (40, 35, 41), (36, 35, 37), (22, 21, 60, 58), (15, 1, 34, 35), (21, 15, 35, 60), (27, 15, 35, 47), (12, 15, 35, 56), (16, 14, 59, 61), (15, 5, 41, 35), (9, 8, 48, 49), (0, 15, 35, 33), (15, 20, 62, 35), (30, 29, 43, 42), (15, 26, 50, 35), (15, 11, 53, 35), (3, 2, 36, 37), (4, 15, 35, 40), (24, 23, 55, 54), (15, 32, 38, 35), (19, 15, 35, 63), (25, 15, 35, 51), (10, 15, 35, 52), (18, 17, 64, 65), (15, 3, 37, 35), (11, 10, 52, 53), (31, 15, 35, 39), (15, 18, 65, 35), (32, 31, 39, 38), (15, 24, 54, 35), (15, 9, 49, 35), (5, 4, 40, 41), (26, 25, 51, 50), (15, 30, 42, 35), (17, 15, 35, 64), (423, 422, 453, 454), (386, 411, 452, 443), (386, 71, 73, 387), (387, 73, 75, 388), (388, 75, 77, 389), (389, 77, 79, 390), (390, 79, 81, 391), (416, 391, 501, 514), (515, 500, 392, 417), (392, 85, 87, 393), (393, 87, 89, 394), (394, 89, 91, 395), (395, 91, 93, 396), (396, 93, 95, 397), (445, 473, 481, 446), (71, 386, 443, 468, 470, 471, 469), (446, 481, 485, 447), (437, 409, 449, 458), (398, 103, 105, 399), (399, 105, 107, 400), (400, 107, 109, 401), (401, 109, 111, 402), (402, 111, 113, 403), (431, 403, 508, 521), (522, 507, 404, 432), (404, 117, 119, 405), (405, 119, 121, 406), (406, 121, 123, 407), (407, 123, 125, 408), (408, 125, 127, 409), (101, 99, 146, 147), (67, 69, 460, 465), (127, 129, 492, 496), (78, 80, 233, 232), (152, 151, 183, 184), (119, 117, 155, 156), (75, 73, 133, 134), (93, 91, 142, 143), (111, 109, 151, 152), (129, 127, 160, 161), (85, 83, 138, 139), (103, 101, 147, 148), (121, 119, 156, 157), (77, 75, 134, 135), (95, 93, 143, 144), (113, 111, 152, 153), (69, 67, 131, 130), (67, 129, 161, 131), (87, 85, 139, 140), (105, 103, 148, 149), (123, 121, 157, 158), (79, 77, 135, 136), (97, 95, 144, 145), (115, 113, 153, 154), (71, 69, 130, 132), (89, 87, 140, 141), (107, 105, 149, 150), (125, 123, 158, 159), (81, 79, 136, 137), (99, 97, 145, 146), (117, 115, 154, 155), (73, 71, 132, 133), (91, 89, 141, 142), (109, 107, 150, 151), (127, 125, 159, 160), (83, 81, 137, 138), (187, 186, 218, 219), (139, 138, 170, 171), (153, 152, 184, 185), (140, 139, 171, 172), (154, 153, 185, 186), (141, 140, 172, 173), (155, 154, 186, 187), (142, 141, 173, 174), (156, 155, 187, 188), (143, 142, 174, 175), (157, 156, 188, 189), (144, 143, 175, 176), (130, 131, 163, 162), (158, 157, 189, 190), (145, 144, 176, 177), (132, 130, 162, 164), (159, 158, 190, 191), (146, 145, 177, 178), (133, 132, 164, 165), (160, 159, 191, 192), (147, 146, 178, 179), (134, 133, 165, 166), (161, 160, 192, 193), (148, 147, 179, 180), (135, 134, 166, 167), (131, 161, 193, 163), (149, 148, 180, 181), (136, 135, 167, 168), (150, 149, 181, 182), (137, 136, 168, 169), (151, 150, 182, 183), (138, 137, 169, 170), (194, 195, 225, 224, 223, 222, 221, 220, 219, 218, 217, 216, 215, 214, 213, 212, 211, 210, 209, 208, 207, 206, 205, 204, 203, 202, 201, 200, 199, 198, 197, 196), (174, 173, 205, 206), (188, 187, 219, 220), (175, 174, 206, 207), (189, 188, 220, 221), (176, 175, 207, 208), (162, 163, 195, 194), (190, 189, 221, 222), (177, 176, 208, 209), (164, 162, 194, 196), (191, 190, 222, 223), (178, 177, 209, 210), (165, 164, 196, 197), (192, 191, 223, 224), (179, 178, 210, 211), (166, 165, 197, 198), (193, 192, 224, 225), (180, 179, 211, 212), (167, 166, 198, 199), (163, 193, 225, 195), (181, 180, 212, 213), (168, 167, 199, 200), (182, 181, 213, 214), (169, 168, 200, 201), (183, 182, 214, 215), (170, 169, 201, 202), (184, 183, 215, 216), (171, 170, 202, 203), (185, 184, 216, 217), (172, 171, 203, 204), (186, 185, 217, 218), (173, 172, 204, 205), (251, 252, 284, 283), (96, 98, 242, 241), (114, 116, 251, 250), (70, 72, 229, 228), (88, 90, 238, 237), (106, 108, 247, 246), (124, 126, 256, 255), (80, 82, 234, 233), (98, 100, 243, 242), (116, 118, 252, 251), (72, 74, 230, 229), (90, 92, 239, 238), (108, 110, 248, 247), (126, 128, 257, 256), (82, 84, 235, 234), (100, 102, 244, 243), (118, 120, 253, 252), (74, 76, 231, 230), (92, 94, 240, 239), (110, 112, 249, 248), (66, 68, 227, 226), (128, 66, 226, 257), (84, 86, 236, 235), (102, 104, 245, 244), (120, 122, 254, 253), (76, 78, 232, 231), (94, 96, 241, 240), (112, 114, 250, 249), (68, 70, 228, 227), (86, 88, 237, 236), (104, 106, 246, 245), (122, 124, 255, 254), (275, 276, 308, 307), (238, 239, 271, 270), (252, 253, 285, 284), (239, 240, 272, 271), (226, 227, 259, 258), (253, 254, 286, 285), (240, 241, 273, 272), (227, 228, 260, 259), (254, 255, 287, 286), (241, 242, 274, 273), (228, 229, 261, 260), (255, 256, 288, 287), (242, 243, 275, 274), (229, 230, 262, 261), (256, 257, 289, 288), (243, 244, 276, 275), (230, 231, 263, 262), (257, 226, 258, 289), (244, 245, 277, 276), (231, 232, 264, 263), (245, 246, 278, 277), (232, 233, 265, 264), (246, 247, 279, 278), (233, 234, 266, 265), (247, 248, 280, 279), (234, 235, 267, 266), (248, 249, 281, 280), (235, 236, 268, 267), (249, 250, 282, 281), (236, 237, 269, 268), (250, 251, 283, 282), (237, 238, 270, 269), (310, 311, 343, 342), (262, 263, 295, 294), (289, 258, 290, 321), (276, 277, 309, 308), (263, 264, 296, 295), (277, 278, 310, 309), (264, 265, 297, 296), (278, 279, 311, 310), (265, 266, 298, 297), (279, 280, 312, 311), (266, 267, 299, 298), (280, 281, 313, 312), (267, 268, 300, 299), (281, 282, 314, 313), (268, 269, 301, 300), (282, 283, 315, 314), (269, 270, 302, 301), (283, 284, 316, 315), (270, 271, 303, 302), (284, 285, 317, 316), (271, 272, 304, 303), (258, 259, 291, 290), (285, 286, 318, 317), (272, 273, 305, 304), (259, 260, 292, 291), (286, 287, 319, 318), (273, 274, 306, 305), (260, 261, 293, 292), (287, 288, 320, 319), (274, 275, 307, 306), (261, 262, 294, 293), (288, 289, 321, 320), (345, 346, 378, 377), (297, 298, 330, 329), (311, 312, 344, 343), (298, 299, 331, 330), (312, 313, 345, 344), (299, 300, 332, 331), (313, 314, 346, 345), (300, 301, 333, 332), (314, 315, 347, 346), (301, 302, 334, 333), (315, 316, 348, 347), (302, 303, 335, 334), (316, 317, 349, 348), (303, 304, 336, 335), (290, 291, 323, 322), (317, 318, 350, 349), (304, 305, 337, 336), (291, 292, 324, 323), (318, 319, 351, 350), (305, 306, 338, 337), (292, 293, 325, 324), (319, 320, 352, 351), (306, 307, 339, 338), (293, 294, 326, 325), (320, 321, 353, 352), (307, 308, 340, 339), (294, 295, 327, 326), (321, 290, 322, 353), (308, 309, 341, 340), (295, 296, 328, 327), (309, 310, 342, 341), (296, 297, 329, 328), (354, 355, 356, 357, 358, 359, 360, 361, 362, 363, 364, 365, 366, 367, 368, 369, 370, 371, 372, 373, 374, 375, 376, 377, 378, 379, 380, 381, 382, 383, 384, 385), (332, 333, 365, 364), (346, 347, 379, 378), (333, 334, 366, 365), (347, 348, 380, 379), (334, 335, 367, 366), (348, 349, 381, 380), (335, 336, 368, 367), (322, 323, 355, 354), (349, 350, 382, 381), (336, 337, 369, 368), (323, 324, 356, 355), (350, 351, 383, 382), (337, 338, 370, 369), (324, 325, 357, 356), (351, 352, 384, 383), (338, 339, 371, 370), (325, 326, 358, 357), (352, 353, 385, 384), (339, 340, 372, 371), (326, 327, 359, 358), (353, 322, 354, 385), (340, 341, 373, 372), (327, 328, 360, 359), (341, 342, 374, 373), (328, 329, 361, 360), (342, 343, 375, 374), (329, 330, 362, 361), (343, 344, 376, 375), (330, 331, 363, 362), (344, 345, 377, 376), (331, 332, 364, 363), (422, 397, 444, 453), (449, 497, 493, 450), (436, 408, 409, 437), (435, 407, 408, 436), (434, 406, 407, 435), (433, 405, 406, 434), (432, 404, 405, 433), (403, 113, 115, 509, 508), (80, 416, 514, 516, 82), (430, 402, 403, 431), (429, 401, 402, 430), (428, 400, 401, 429), (427, 399, 400, 428), (426, 398, 399, 427), (97, 99, 480, 472), (426, 425, 456, 457), (95, 97, 472, 476), (438, 437, 458, 459), (421, 396, 397, 422), (420, 395, 396, 421), (419, 394, 395, 420), (418, 393, 394, 419), (417, 392, 393, 418), (391, 81, 83, 502, 501), (507, 509, 115, 117, 404), (415, 390, 391, 416), (414, 389, 390, 415), (413, 388, 389, 414), (412, 387, 388, 413), (411, 386, 387, 412), (425, 424, 455, 456), (411, 410, 451, 452), (66, 439, 410, 68), (68, 410, 411, 70), (70, 411, 412, 72), (72, 412, 413, 74), (74, 413, 414, 76), (76, 414, 415, 78), (78, 415, 416, 80), (82, 516, 515, 417, 84), (112, 431, 521, 523, 114), (84, 417, 418, 86), (86, 418, 419, 88), (88, 419, 420, 90), (90, 420, 421, 92), (92, 421, 422, 94), (94, 422, 423, 96), (96, 423, 424, 98), (98, 424, 425, 100), (100, 425, 426, 102), (102, 426, 427, 104), (104, 427, 428, 106), (106, 428, 429, 108), (108, 429, 430, 110), (110, 430, 431, 112), (114, 523, 522, 432, 116), (116, 432, 433, 118), (118, 433, 434, 120), (120, 434, 435, 122), (122, 435, 436, 124), (124, 436, 437, 126), (128, 438, 439, 66), (126, 437, 438, 128), (450, 493, 464, 440), (440, 464, 461, 442), (397, 95, 476, 478, 479, 477, 444), (444, 477, 473, 445), (101, 103, 489, 484), (103, 398, 448, 488, 490, 491, 489), (129, 67, 465, 492), (409, 127, 496, 498, 499, 497, 449), (458, 449, 450, 459), (459, 450, 440, 441), (456, 447, 448, 457), (455, 446, 447, 456), (454, 445, 446, 455), (453, 444, 445, 454), (451, 442, 443, 452), (441, 440, 442, 451), (99, 101, 484, 480), (398, 426, 457, 448), (410, 439, 441, 451), (442, 461, 468, 443), (424, 423, 454, 455), (447, 485, 488, 448), (439, 438, 459, 441), (461, 464, 466, 463), (463, 466, 467, 462), (462, 467, 465, 460), (468, 461, 463, 470), (470, 463, 462, 471), (471, 462, 460, 469), (473, 477, 479, 475), (475, 479, 478, 474), (474, 478, 476, 472), (481, 473, 475, 483), (483, 475, 474, 482), (482, 474, 472, 480), (485, 481, 483, 487), (487, 483, 482, 486), (486, 482, 480, 484), (488, 485, 487, 490), (490, 487, 486, 491), (491, 486, 484, 489), (493, 497, 499, 495), (495, 499, 498, 494), (494, 498, 496, 492), (464, 493, 495, 466), (466, 495, 494, 467), (467, 494, 492, 465), (69, 71, 469, 460), (500, 503, 502), (503, 504, 502), (504, 505, 502), (505, 506, 502), (506, 501, 502), (507, 510, 509), (510, 511, 509), (511, 512, 509), (512, 513, 509), (513, 508, 509), (514, 517, 516), (517, 518, 516), (518, 519, 516), (519, 520, 516), (520, 515, 516), (521, 524, 523), (524, 525, 523), (525, 526, 523), (526, 527, 523), (527, 522, 523), (500, 515, 520, 503), (503, 520, 519, 504), (504, 519, 518, 505), (505, 518, 517, 506), (506, 517, 514, 501), (507, 522, 527, 510), (510, 527, 526, 511), (511, 526, 525, 512), (512, 525, 524, 513), (513, 524, 521, 508), (500, 502, 83, 85, 392)])
me_cylinder.polygons.foreach_set('material_index', [1, 0, 1, 1, 1, 1, 1, 1, 1, 0, 1, 0, 1, 0, 1, 1, 1, 1, 1, 1, 1, 1, 1, 0, 1, 0, 1, 1, 1, 1, 1, 1, 0, 1, 1, 1, 1, 1, 1, 1, 1, 1, 1, 1, 1, 1, 1, 1, 1, 0, 1, 1, 1, 1, 0, 1, 0, 1, 1, 0, 1, 1, 0, 1, 0, 1, 1, 1, 1, 0, 1, 0, 1, 1, 0, 1, 1, 0, 0, 1, 1, 0, 0, 0, 0, 0, 0, 0, 0, 0, 0, 0, 0, 0, 0, 0, 0, 0, 0, 0, 0, 0, 0, 0, 0, 0, 0, 0, 0, 0, 0, 1, 1, 1, 0, 0, 0, 0, 1, 0, 1, 1, 0, 1, 1, 0, 1, 1, 0, 0, 1, 0, 0, 1, 0, 0, 1, 0, 1, 1, 0, 1, 1, 0, 1, 0, 0, 0, 0, 0, 0, 0, 0, 0, 0, 0, 0, 0, 0, 0, 0, 0, 0, 0, 0, 0, 0, 0, 0, 0, 0, 0, 0, 0, 0, 0, 0, 0, 0, 1, 1, 1, 0, 0, 1, 0, 1, 0, 1, 0, 1, 0, 1, 0, 1, 0, 1, 0, 1, 0, 1, 1, 0, 0, 1, 0, 0, 0, 1, 1, 0, 0, 0, 0, 0, 0, 0, 0, 0, 0, 0, 0, 0, 0, 0, 0, 0, 0, 0, 0, 0, 0, 0, 0, 0, 0, 0, 0, 0, 0, 0, 0, 0, 0, 0, 0, 0, 0, 0, 0, 0, 0, 0, 0, 0, 0, 0, 0, 0, 0, 0, 0, 0, 0, 0, 0, 0, 0, 0, 0, 0, 0, 0, 0, 0, 0, 0, 0, 0, 0, 0, 0, 0, 0, 0, 0, 0, 0, 0, 0, 0, 0, 0, 0, 0, 0, 0, 0, 0, 0, 0, 0, 0, 0, 0, 0, 0, 1, 0, 0, 0, 0, 0, 0, 0, 0, 0, 0, 0, 0, 0, 0, 0, 0, 0, 0, 0, 1, 0, 0, 1, 0, 0, 1, 0, 0, 1, 0, 1, 1, 1, 1, 1, 1, 1, 1, 1, 1, 1, 1, 1, 1, 1, 1, 1, 1, 1, 1, 1, 1, 1, 1, 1, 1, 1, 1, 1, 1, 1, 1, 1, 0, 0, 0, 0, 0, 0, 0, 0, 0, 0, 0, 0, 0, 0, 1, 0, 1, 0, 0, 0, 0, 0, 0, 0, 0, 0, 0, 0, 0, 0, 0, 0, 0, 0, 0, 0, 0, 0, 0, 0, 0, 0, 0, 0, 0, 0, 0, 0, 0, 0, 0, 0, 0, 0, 0, 0, 0, 0, 0, 0, 0, 0, 0, 0, 0, 0, 0, 1, 0, 1, 0, 0, 0, 0, 0, 0, 0, 0, 0, 1, 0, 0, 0, 0, 0, 0, 0, 0, 0, 0, 0, 0, 0, 0, 0, 0, 0, 0, 0, 0, 0, 0, 0, 0, 0, 0, 0, 0, 0, 0, 1, 1, 1, 1, 1, 1, 1, 1, 1, 1, 1, 1, 1, 1, 1, 1, 1, 1, 1, 1, 1, 1, 1, 1, 1, 1, 1, 1, 1, 1, 1, 0])
_uv = me_cylinder.uv_layers.new(name='UVMap')
_uv.uv.foreach_set('vector', [0.3208, 0.2274, 0.3311, 0.2347, 0.3319, 0.2361, 0.3215, 0.2288, 0.2539, 0.333, 0.2647, 0.3407, 0.2655, 0.3422, 0.2546, 0.3344, 0.3604, 0.2211, 0.3604, 0.2345, 0.3592, 0.2211, 0.3206, 0.226, 0.3311, 0.2347, 0.3319, 0.2361, 0.3213, 0.2275, 0.3593, 0.206, 0.3593, 0.2195, 0.3581, 0.2061, 0.3427, 0.2197, 0.3417, 0.206, 0.3424, 0.2074, 0.3435, 0.2211, 0.3286, 0.2213, 0.3311, 0.2347, 0.3276, 0.2216, 0.3311, 0.2197, 0.3304, 0.208, 0.3311, 0.2094, 0.3319, 0.2211, 0.1163, 0.1921, 0.1161, 0.19, 0.1164, 0.1921, 0.7737, 0.5877, 0.7725, 0.5877, 0.7724, 0.5861, 0.7735, 0.5861, 0.1115, 0.188, 0.1114, 0.19, 0.1114, 0.188, 0.7429, 0.5771, 0.7436, 0.5765, 0.7443, 0.5779, 0.7437, 0.5785, 0.1119, 0.1923, 0.1117, 0.1944, 0.1117, 0.1923, 0.7811, 0.5877, 0.7799, 0.5877, 0.7799, 0.5861, 0.7811, 0.5861, 0.3604, 0.2345, 0.3614, 0.2211, 0.3616, 0.2345, 0.3379, 0.2336, 0.3433, 0.2211, 0.3433, 0.2227, 0.3379, 0.2352, 0.3401, 0.2063, 0.3427, 0.2197, 0.3392, 0.2066, 0.1161, 0.19, 0.1162, 0.1921, 0.116, 0.1918, 0.116, 0.1898, 0.3319, 0.248, 0.333, 0.2352, 0.333, 0.2482, 0.1144, 0.1923, 0.1148, 0.1943, 0.1147, 0.1941, 0.1143, 0.1921, 0.3604, 0.2345, 0.3604, 0.2475, 0.3592, 0.2347, 0.3324, 0.2124, 0.3427, 0.2197, 0.3435, 0.2211, 0.3331, 0.2138, 0.3225, 0.2092, 0.3311, 0.2197, 0.3217, 0.2099, 0.7788, 0.5576, 0.78, 0.5576, 0.78, 0.5592, 0.7788, 0.5592, 0.3604, 0.248, 0.3606, 0.2345, 0.3616, 0.248, 0.7787, 0.5726, 0.7799, 0.5726, 0.7799, 0.5742, 0.7787, 0.5742, 0.3616, 0.206, 0.3616, 0.2195, 0.3604, 0.2061, 0.3221, 0.2274, 0.3311, 0.2347, 0.3319, 0.2361, 0.3228, 0.2288, 0.3626, 0.2211, 0.3626, 0.2347, 0.3616, 0.2212, 0.3321, 0.2216, 0.3379, 0.2336, 0.3379, 0.2352, 0.3321, 0.2233, 0.3225, 0.2243, 0.3311, 0.2347, 0.3217, 0.2249, 0.3211, 0.2255, 0.3311, 0.2347, 0.3206, 0.226, 0.7685, 0.5691, 0.7675, 0.5684, 0.7667, 0.5676, 0.766, 0.5666, 0.7656, 0.5655, 0.7653, 0.5643, 0.7653, 0.5631, 0.7656, 0.5619, 0.766, 0.5608, 0.7667, 0.5598, 0.7675, 0.559, 0.7685, 0.5583, 0.7696, 0.5578, 0.7708, 0.5576, 0.772, 0.5576, 0.7732, 0.5578, 0.7743, 0.5583, 0.7753, 0.559, 0.7761, 0.5598, 0.7768, 0.5608, 0.7772, 0.5619, 0.7775, 0.5631, 0.7775, 0.5643, 0.7772, 0.5655, 0.7768, 0.5666, 0.7761, 0.5676, 0.7753, 0.5684, 0.7743, 0.5691, 0.7732, 0.5695, 0.772, 0.5698, 0.7708, 0.5698, 0.7696, 0.5695, 0.2478, 0.1627, 0.248, 0.1762, 0.2467, 0.1627, 0.2225, 0.1663, 0.232, 0.1761, 0.2219, 0.1669, 0.2569, 0.1627, 0.2564, 0.1761, 0.2558, 0.1627, 0.2506, 0.1746, 0.2519, 0.1611, 0.2517, 0.1746, 0.2303, 0.1625, 0.232, 0.1761, 0.2294, 0.1627, 0.1918, 0.2542, 0.1917, 0.2522, 0.1919, 0.2542, 0.2504, 0.1627, 0.2506, 0.1762, 0.2493, 0.1627, 0.2581, 0.1627, 0.2575, 0.1761, 0.2569, 0.1627, 0.2441, 0.1746, 0.2454, 0.1611, 0.2452, 0.1746, 0.2568, 0.1478, 0.257, 0.1607, 0.2557, 0.1477, 0.2582, 0.1477, 0.2576, 0.1606, 0.257, 0.1477, 0.2545, 0.1741, 0.2558, 0.1611, 0.2556, 0.174, 0.2491, 0.1627, 0.2493, 0.1762, 0.248, 0.1627, 0.2581, 0.1745, 0.2587, 0.1611, 0.2593, 0.1745, 0.2454, 0.1746, 0.2467, 0.1611, 0.2465, 0.1746, 0.2519, 0.1747, 0.2532, 0.1611, 0.2528, 0.1747, 0.7712, 0.5726, 0.7724, 0.5726, 0.7722, 0.5742, 0.7711, 0.5742, 0.3819, 0.3017, 0.3809, 0.2881, 0.3816, 0.2895, 0.3826, 0.3031, 0.3319, 0.2213, 0.3379, 0.2336, 0.3379, 0.2352, 0.3319, 0.223, 0.3319, 0.2119, 0.3427, 0.2197, 0.3435, 0.2211, 0.3326, 0.2133, 0.3206, 0.211, 0.3311, 0.2197, 0.3319, 0.2211, 0.3213, 0.2124, 0.7777, 0.5576, 0.7788, 0.5577, 0.7786, 0.5593, 0.7775, 0.5592, 0.3379, 0.2336, 0.344, 0.2213, 0.344, 0.223, 0.3379, 0.2352, 0.7699, 0.5726, 0.7711, 0.5726, 0.7709, 0.5742, 0.7698, 0.5742, 0.3217, 0.2249, 0.3311, 0.2347, 0.3319, 0.2361, 0.3224, 0.2263, 0.1161, 0.19, 0.1161, 0.192, 0.116, 0.1917, 0.116, 0.1898, 0.7775, 0.5726, 0.7787, 0.5726, 0.7787, 0.5742, 0.7775, 0.5742, 0.3311, 0.2347, 0.3286, 0.2213, 0.3293, 0.2227, 0.3319, 0.2361, 0.3427, 0.2197, 0.3426, 0.2063, 0.3434, 0.2077, 0.3435, 0.2211, 0.7749, 0.5878, 0.7741, 0.5878, 0.7737, 0.5862, 0.7745, 0.5863, 0.3203, 0.2269, 0.3311, 0.2347, 0.3319, 0.2361, 0.321, 0.2283, 0.7753, 0.5726, 0.7762, 0.5726, 0.7758, 0.5742, 0.7749, 0.5742, 0.3819, 0.3017, 0.3818, 0.2883, 0.3825, 0.2897, 0.3826, 0.3031, 0.3326, 0.2211, 0.3379, 0.2336, 0.3379, 0.2352, 0.3326, 0.2227, 0.3322, 0.211, 0.3427, 0.2197, 0.3435, 0.2211, 0.3329, 0.2124, 0.3217, 0.2099, 0.3311, 0.2197, 0.3319, 0.2211, 0.3224, 0.2113, 0.7672, 0.5877, 0.7661, 0.5877, 0.7659, 0.5861, 0.767, 0.5861, 0.3887, 0.3156, 0.3945, 0.3037, 0.3945, 0.3053, 0.3887, 0.3172, 0.7775, 0.5872, 0.7764, 0.5873, 0.7762, 0.5857, 0.7773, 0.5856, 0.3336, 0.2124, 0.3427, 0.2197, 0.3435, 0.2211, 0.3344, 0.2138, 0.1161, 0.19, 0.1162, 0.1918, 0.1161, 0.1916, 0.116, 0.1898, 0.7687, 0.5726, 0.7698, 0.5726, 0.7696, 0.5742, 0.7685, 0.5742, 0.1161, 0.19, 0.1163, 0.1921, 0.1162, 0.1919, 0.116, 0.1898, 0.3427, 0.2197, 0.3427, 0.207, 0.3435, 0.2084, 0.3435, 0.2211, 0.7685, 0.5877, 0.7674, 0.5877, 0.7672, 0.5861, 0.7683, 0.5861, 0.7504, 0.5729, 0.7513, 0.5727, 0.752, 0.5741, 0.7512, 0.5743, 0.3311, 0.2197, 0.3311, 0.207, 0.3319, 0.2084, 0.3319, 0.2211, 0.3208, 0.2124, 0.3311, 0.2197, 0.3319, 0.2211, 0.3215, 0.2138, 0.7048, 0.5986, 0.7058, 0.5986, 0.706, 0.6039, 0.7048, 0.6039, 0.9048, 0.08941, 0.9048, 0.1183, 0.9038, 0.1237, 0.9038, 0.0876, 0.6754, 0.5926, 0.6754, 0.5993, 0.6746, 0.5994, 0.6746, 0.5927, 0.6604, 0.602, 0.6604, 0.6087, 0.6596, 0.6087, 0.6596, 0.602, 0.6596, 0.602, 0.6596, 0.6087, 0.6587, 0.6087, 0.6587, 0.602, 0.6587, 0.602, 0.6587, 0.6087, 0.6577, 0.6087, 0.6577, 0.602, 0.6577, 0.602, 0.6577, 0.6087, 0.6567, 0.6087, 0.6567, 0.602, 0.8307, 0.1569, 0.8307, 0.1858, 0.8263, 0.1805, 0.827, 0.1512, 0.807, 0.1778, 0.807, 0.1486, 0.8118, 0.1432, 0.8111, 0.1721, 0.6549, 0.602, 0.6549, 0.6087, 0.654, 0.6087, 0.654, 0.602, 0.654, 0.602, 0.654, 0.6087, 0.6533, 0.6087, 0.6533, 0.602, 0.6746, 0.5927, 0.6746, 0.5994, 0.6739, 0.5994, 0.6739, 0.5926, 0.6739, 0.5926, 0.6739, 0.5994, 0.673, 0.5993, 0.673, 0.5926, 0.673, 0.5926, 0.673, 0.5993, 0.6721, 0.5993, 0.6721, 0.5926, 0.9197, 0.1736, 0.9197, 0.1761, 0.9184, 0.1761, 0.9184, 0.1736, 0.9048, 0.0827, 0.9048, 0.08941, 0.9038, 0.0876, 0.9038, 0.08506, 0.9039, 0.0843, 0.9042, 0.0835, 0.9047, 0.08285, 0.9184, 0.1736, 0.9184, 0.1761, 0.9172, 0.1762, 0.9172, 0.1736, 0.8719, 0.1184, 0.8719, 0.1473, 0.8707, 0.1491, 0.8707, 0.113, 0.6683, 0.5926, 0.6683, 0.5994, 0.6675, 0.5994, 0.6675, 0.5927, 0.6817, 0.5689, 0.6817, 0.5622, 0.6824, 0.5622, 0.6824, 0.5689, 0.6824, 0.5689, 0.6824, 0.5622, 0.6833, 0.5622, 0.6833, 0.5689, 0.6833, 0.5689, 0.6833, 0.5622, 0.6842, 0.5622, 0.6842, 0.5689, 0.6842, 0.5689, 0.6842, 0.5622, 0.6851, 0.5622, 0.6851, 0.5689, 0.845, 0.1721, 0.845, 0.1432, 0.8494, 0.1486, 0.8487, 0.1778, 0.8827, 0.1603, 0.882, 0.1311, 0.8867, 0.1256, 0.8867, 0.1545, 0.6871, 0.5689, 0.6871, 0.5622, 0.688, 0.5622, 0.688, 0.5689, 0.688, 0.5689, 0.688, 0.5622, 0.6888, 0.5622, 0.6888, 0.5689, 0.6817, 0.5927, 0.6817, 0.5994, 0.681, 0.5994, 0.681, 0.5926, 0.681, 0.5926, 0.681, 0.5994, 0.6801, 0.5993, 0.6801, 0.5926, 0.6801, 0.5926, 0.6801, 0.5993, 0.6792, 0.5993, 0.6792, 0.5926, 0.2458, 0.2666, 0.2468, 0.2665, 0.2472, 0.2744, 0.2467, 0.2744, 0.281, 0.2087, 0.28, 0.2087, 0.2799, 0.2086, 0.2809, 0.2086, 0.2829, 0.2087, 0.2819, 0.2087, 0.282, 0.2086, 0.283, 0.2086, 0.7002, 0.6059, 0.6998, 0.6052, 0.7003, 0.605, 0.7008, 0.6057, 0.7154, 0.6037, 0.7153, 0.6041, 0.715, 0.604, 0.7151, 0.6037, 0.7599, 0.5443, 0.759, 0.5443, 0.7582, 0.5365, 0.7587, 0.5365, 0.8174, 0.5752, 0.8182, 0.5752, 0.8166, 0.583, 0.8162, 0.583, 0.2497, 0.2666, 0.2505, 0.2666, 0.2491, 0.2744, 0.2486, 0.2744, 0.6701, 0.5599, 0.6692, 0.5599, 0.6704, 0.5522, 0.6708, 0.5522, 0.2549, 0.2665, 0.2559, 0.2665, 0.2553, 0.2744, 0.2548, 0.2744, 0.2315, 0.2759, 0.2324, 0.2759, 0.2331, 0.2837, 0.2327, 0.2837, 0.6542, 0.5971, 0.6551, 0.5971, 0.656, 0.6049, 0.6555, 0.6049, 0.2655, 0.2294, 0.2647, 0.2294, 0.2635, 0.2217, 0.2639, 0.2217, 0.2354, 0.2759, 0.2363, 0.2759, 0.235, 0.2837, 0.2346, 0.2837, 0.8338, 0.5697, 0.8347, 0.5697, 0.8337, 0.5775, 0.8332, 0.5775, 0.2618, 0.2294, 0.2608, 0.2294, 0.2616, 0.2217, 0.262, 0.2217, 0.2529, 0.2666, 0.2539, 0.2665, 0.2543, 0.2744, 0.2538, 0.2744, 0.835, 0.5658, 0.836, 0.5658, 0.8359, 0.5736, 0.8354, 0.5736, 0.8157, 0.5791, 0.8166, 0.5791, 0.8177, 0.5869, 0.8173, 0.5869, 0.2441, 0.2666, 0.2449, 0.2666, 0.2462, 0.2744, 0.2459, 0.2744, 0.7529, 0.5815, 0.7536, 0.5815, 0.7518, 0.5893, 0.7514, 0.5893, 0.7062, 0.5439, 0.7071, 0.5439, 0.7064, 0.5517, 0.7059, 0.5517, 0.2477, 0.2665, 0.2487, 0.2665, 0.2482, 0.2744, 0.2477, 0.2744, 0.6721, 0.5599, 0.6711, 0.5599, 0.6713, 0.5522, 0.6718, 0.5522, 0.8332, 0.5658, 0.8341, 0.5658, 0.835, 0.5736, 0.8345, 0.5736, 0.23, 0.276, 0.2307, 0.2759, 0.2322, 0.2837, 0.2319, 0.2837, 0.6684, 0.5599, 0.6677, 0.5599, 0.6696, 0.5522, 0.6699, 0.5522, 0.2568, 0.2666, 0.2577, 0.2666, 0.2562, 0.2744, 0.2558, 0.2744, 0.1475, 0.229, 0.1485, 0.229, 0.1482, 0.2368, 0.1477, 0.2368, 0.8318, 0.5697, 0.8328, 0.5697, 0.8327, 0.5775, 0.8322, 0.5775, 0.2638, 0.2294, 0.2628, 0.2294, 0.2625, 0.2217, 0.263, 0.2217, 0.2513, 0.2666, 0.2521, 0.2666, 0.2534, 0.2744, 0.253, 0.2744, 0.8356, 0.5697, 0.8363, 0.5698, 0.8345, 0.5776, 0.8341, 0.5775, 0.2599, 0.2294, 0.2591, 0.2294, 0.2607, 0.2217, 0.2611, 0.2217, 0.837, 0.5658, 0.8379, 0.5658, 0.8369, 0.5736, 0.8364, 0.5736, 0.8175, 0.5791, 0.8185, 0.5791, 0.8187, 0.5869, 0.8182, 0.5869, 0.7124, 0.5712, 0.7123, 0.5709, 0.7134, 0.5709, 0.7134, 0.5712, 0.7106, 0.6044, 0.7104, 0.6041, 0.7107, 0.604, 0.7109, 0.6043, 0.7154, 0.6033, 0.7154, 0.6037, 0.7151, 0.6037, 0.7151, 0.6033, 0.7109, 0.6047, 0.7106, 0.6044, 0.7109, 0.6043, 0.7111, 0.6046, 0.7153, 0.603, 0.7154, 0.6033, 0.7151, 0.6033, 0.715, 0.603, 0.7113, 0.605, 0.7109, 0.6047, 0.7111, 0.6046, 0.7115, 0.6048, 0.7151, 0.6026, 0.7153, 0.603, 0.715, 0.603, 0.7148, 0.6027, 0.7117, 0.6052, 0.7113, 0.605, 0.7115, 0.6048, 0.7118, 0.605, 0.7148, 0.6023, 0.7151, 0.6026, 0.7148, 0.6027, 0.7146, 0.6024, 0.7121, 0.6053, 0.7117, 0.6052, 0.7118, 0.605, 0.7122, 0.6051, 0.7145, 0.602, 0.7148, 0.6023, 0.7146, 0.6024, 0.7143, 0.6022, 0.7126, 0.6054, 0.7121, 0.6053, 0.7122, 0.6051, 0.7127, 0.6052, 0.7117, 0.6018, 0.7121, 0.6017, 0.7122, 0.6019, 0.7118, 0.602, 0.7141, 0.6018, 0.7145, 0.602, 0.7143, 0.6022, 0.7139, 0.602, 0.7131, 0.6054, 0.7126, 0.6054, 0.7127, 0.6052, 0.7131, 0.6052, 0.7113, 0.602, 0.7117, 0.6018, 0.7118, 0.602, 0.7115, 0.6022, 0.7136, 0.6017, 0.7141, 0.6018, 0.7139, 0.602, 0.7135, 0.6019, 0.7136, 0.6053, 0.7131, 0.6054, 0.7131, 0.6052, 0.7135, 0.6051, 0.7109, 0.6023, 0.7113, 0.602, 0.7115, 0.6022, 0.7111, 0.6024, 0.7131, 0.6016, 0.7136, 0.6017, 0.7135, 0.6019, 0.7131, 0.6018, 0.7141, 0.6052, 0.7136, 0.6053, 0.7135, 0.6051, 0.7139, 0.605, 0.7106, 0.6026, 0.7109, 0.6023, 0.7111, 0.6024, 0.7109, 0.6027, 0.7126, 0.6016, 0.7131, 0.6016, 0.7131, 0.6018, 0.7127, 0.6018, 0.7145, 0.605, 0.7141, 0.6052, 0.7139, 0.605, 0.7143, 0.6048, 0.7104, 0.603, 0.7106, 0.6026, 0.7109, 0.6027, 0.7107, 0.603, 0.7121, 0.6017, 0.7126, 0.6016, 0.7127, 0.6018, 0.7122, 0.6019, 0.7148, 0.6047, 0.7145, 0.605, 0.7143, 0.6048, 0.7146, 0.6046, 0.7103, 0.6033, 0.7104, 0.603, 0.7107, 0.603, 0.7107, 0.6033, 0.7151, 0.6044, 0.7148, 0.6047, 0.7146, 0.6046, 0.7148, 0.6043, 0.7103, 0.6037, 0.7103, 0.6033, 0.7107, 0.6033, 0.7107, 0.6037, 0.7153, 0.6041, 0.7151, 0.6044, 0.7148, 0.6043, 0.715, 0.604, 0.7104, 0.6041, 0.7103, 0.6037, 0.7107, 0.6037, 0.7107, 0.604, 0.6992, 0.6047, 0.6992, 0.6051, 0.6991, 0.6054, 0.6989, 0.6057, 0.6987, 0.606, 0.6984, 0.6062, 0.698, 0.6064, 0.6976, 0.6065, 0.6972, 0.6066, 0.6967, 0.6066, 0.6963, 0.6065, 0.6959, 0.6064, 0.6955, 0.6062, 0.6952, 0.606, 0.695, 0.6057, 0.6948, 0.6054, 0.6947, 0.6051, 0.6947, 0.6047, 0.6948, 0.6044, 0.695, 0.6041, 0.6952, 0.6038, 0.6955, 0.6036, 0.6959, 0.6034, 0.6963, 0.6033, 0.6967, 0.6032, 0.6972, 0.6032, 0.6976, 0.6033, 0.698, 0.6034, 0.6984, 0.6036, 0.6987, 0.6038, 0.6989, 0.6041, 0.6991, 0.6044, 0.2894, 0.218, 0.2894, 0.2178, 0.2905, 0.2178, 0.2905, 0.218, 0.2905, 0.2199, 0.2905, 0.2196, 0.2916, 0.2196, 0.2916, 0.2199, 0.7112, 0.5699, 0.7113, 0.5696, 0.7123, 0.5696, 0.7123, 0.5699, 0.7124, 0.5717, 0.7124, 0.5715, 0.7134, 0.5715, 0.7134, 0.5717, 0.2894, 0.2186, 0.2894, 0.2183, 0.2904, 0.2183, 0.2904, 0.2186, 0.7101, 0.5712, 0.7101, 0.5708, 0.7112, 0.5708, 0.7112, 0.5712, 0.2883, 0.218, 0.2883, 0.2178, 0.2894, 0.2178, 0.2894, 0.218, 0.7112, 0.5705, 0.7112, 0.5702, 0.7123, 0.5702, 0.7123, 0.5705, 0.2883, 0.2199, 0.2883, 0.2196, 0.2893, 0.2196, 0.2894, 0.2199, 0.7101, 0.5699, 0.7101, 0.5696, 0.7112, 0.5696, 0.7112, 0.5699, 0.2894, 0.2193, 0.2894, 0.219, 0.2904, 0.219, 0.2904, 0.2193, 0.7102, 0.5717, 0.7101, 0.5715, 0.7112, 0.5715, 0.7112, 0.5717, 0.2883, 0.2186, 0.2883, 0.2183, 0.2893, 0.2183, 0.2893, 0.2186, 0.7112, 0.5712, 0.7112, 0.5708, 0.7123, 0.5708, 0.7123, 0.5712, 0.2916, 0.218, 0.2916, 0.2178, 0.2927, 0.2178, 0.2927, 0.218, 0.7101, 0.5705, 0.7101, 0.5702, 0.7112, 0.5702, 0.7112, 0.5705, 0.2894, 0.2199, 0.2894, 0.2196, 0.2904, 0.2196, 0.2905, 0.2199, 0.7134, 0.5699, 0.7134, 0.5696, 0.7145, 0.5696, 0.7145, 0.5699, 0.2883, 0.2193, 0.2883, 0.219, 0.2893, 0.219, 0.2893, 0.2193, 0.7113, 0.5717, 0.7113, 0.5715, 0.7123, 0.5715, 0.7123, 0.5717, 0.2916, 0.2186, 0.2916, 0.2183, 0.2926, 0.2183, 0.2926, 0.2186, 0.2905, 0.2181, 0.2905, 0.2178, 0.2916, 0.2178, 0.2916, 0.2181, 0.7134, 0.5705, 0.7134, 0.5702, 0.7145, 0.5702, 0.7145, 0.5705, 0.7124, 0.5699, 0.7124, 0.5696, 0.7134, 0.5696, 0.7134, 0.5699, 0.2916, 0.2192, 0.2916, 0.2189, 0.2926, 0.2189, 0.2926, 0.2192, 0.7123, 0.5702, 0.7124, 0.5699, 0.7134, 0.5699, 0.7134, 0.5702, 0.7134, 0.5711, 0.7134, 0.5708, 0.7145, 0.5708, 0.7145, 0.5711, 0.7123, 0.5706, 0.7123, 0.5702, 0.7134, 0.5702, 0.7134, 0.5706, 0.2916, 0.2199, 0.2916, 0.2196, 0.2926, 0.2196, 0.2927, 0.2199, 0.2905, 0.2193, 0.2905, 0.219, 0.2915, 0.219, 0.2915, 0.2193, 0.7135, 0.5717, 0.7134, 0.5714, 0.7145, 0.5714, 0.7145, 0.5717, 0.7235, 0.5544, 0.7245, 0.5544, 0.7245, 0.567, 0.7235, 0.567, 0.6711, 0.5577, 0.6701, 0.5577, 0.6697, 0.5544, 0.6711, 0.5576, 0.6935, 0.6071, 0.6925, 0.6068, 0.6924, 0.6068, 0.6945, 0.604, 0.7001, 0.6088, 0.7004, 0.6081, 0.701, 0.6082, 0.7006, 0.6089, 0.6943, 0.5996, 0.6942, 0.6003, 0.6936, 0.6003, 0.6938, 0.5994, 0.7191, 0.5741, 0.7192, 0.5748, 0.7187, 0.5749, 0.7186, 0.5741, 0.7192, 0.5795, 0.7195, 0.5802, 0.719, 0.5804, 0.7187, 0.5796, 0.6998, 0.6052, 0.6992, 0.6046, 0.7011, 0.6032, 0.7003, 0.605, 0.6701, 0.5577, 0.6691, 0.5577, 0.6689, 0.5577, 0.6697, 0.5544, 0.72, 0.5767, 0.7195, 0.5773, 0.719, 0.5772, 0.7195, 0.5764, 0.7004, 0.6081, 0.7006, 0.6073, 0.7011, 0.6073, 0.701, 0.6082, 0.6942, 0.6003, 0.6942, 0.6011, 0.6936, 0.6011, 0.6936, 0.6003, 0.7192, 0.5748, 0.7195, 0.5755, 0.719, 0.5757, 0.7187, 0.5749, 0.7195, 0.5802, 0.72, 0.5809, 0.7195, 0.5811, 0.719, 0.5804, 0.6661, 0.5961, 0.6664, 0.5961, 0.6657, 0.6016, 0.6635, 0.5937, 0.72, 0.572, 0.7195, 0.5726, 0.719, 0.5725, 0.7195, 0.5717, 0.7195, 0.5773, 0.7192, 0.5781, 0.7187, 0.578, 0.719, 0.5772, 0.7006, 0.6073, 0.7005, 0.6066, 0.7011, 0.6065, 0.7011, 0.6073, 0.6942, 0.6011, 0.6943, 0.6018, 0.6938, 0.6019, 0.6936, 0.6011, 0.7195, 0.5755, 0.72, 0.5762, 0.7195, 0.5764, 0.719, 0.5757, 0.6772, 0.5577, 0.6763, 0.5577, 0.6761, 0.5577, 0.6768, 0.5544, 0.6782, 0.5577, 0.6772, 0.5577, 0.6768, 0.5544, 0.6782, 0.5576, 0.6549, 0.567, 0.654, 0.567, 0.6537, 0.567, 0.6546, 0.5615, 0.7195, 0.5726, 0.7192, 0.5733, 0.7187, 0.5733, 0.719, 0.5725, 0.7192, 0.5781, 0.7191, 0.5788, 0.7186, 0.5788, 0.7187, 0.578, 0.7005, 0.6066, 0.7002, 0.6059, 0.7008, 0.6057, 0.7011, 0.6065, 0.6943, 0.6018, 0.6947, 0.6025, 0.6942, 0.6027, 0.6938, 0.6019, 0.6944, 0.6073, 0.6935, 0.6071, 0.6945, 0.604, 0.6945, 0.6073, 0.6996, 0.6094, 0.7001, 0.6088, 0.7006, 0.6089, 0.7001, 0.6097, 0.6947, 0.5989, 0.6943, 0.5996, 0.6938, 0.5994, 0.6942, 0.5987, 0.7192, 0.5733, 0.7191, 0.5741, 0.7186, 0.5741, 0.7187, 0.5733, 0.7191, 0.5788, 0.7192, 0.5795, 0.7187, 0.5796, 0.7186, 0.5788, 0.7169, 0.604, 0.7164, 0.6032, 0.7183, 0.6026, 0.7186, 0.6031, 0.7155, 0.5718, 0.7164, 0.5718, 0.7164, 0.5844, 0.7155, 0.5843, 0.7245, 0.5544, 0.7254, 0.5544, 0.7254, 0.567, 0.7245, 0.567, 0.7164, 0.5718, 0.7175, 0.5718, 0.7175, 0.5844, 0.7164, 0.5844, 0.6404, 0.1421, 0.638, 0.1453, 0.638, 0.1327, 0.6404, 0.1303, 0.7184, 0.5544, 0.7192, 0.5545, 0.7192, 0.567, 0.7184, 0.567, 0.7175, 0.5718, 0.7186, 0.5718, 0.7186, 0.5844, 0.7175, 0.5844, 0.7235, 0.5671, 0.7245, 0.5671, 0.7245, 0.5796, 0.7235, 0.5796, 0.7192, 0.5545, 0.7202, 0.5545, 0.7202, 0.5671, 0.7192, 0.567, 0.6423, 0.113, 0.6442, 0.1161, 0.6442, 0.1279, 0.6423, 0.1256, 0.7245, 0.5671, 0.7253, 0.567, 0.7253, 0.5796, 0.7245, 0.5796, 0.7202, 0.5545, 0.7212, 0.5545, 0.7212, 0.5671, 0.7202, 0.5671, 0.6361, 0.1421, 0.6338, 0.1453, 0.6338, 0.1327, 0.6361, 0.1303, 0.7186, 0.5993, 0.7177, 0.5993, 0.7177, 0.5867, 0.7186, 0.5867, 0.7212, 0.5545, 0.7223, 0.5545, 0.7223, 0.5671, 0.7212, 0.5671, 0.7235, 0.5797, 0.7245, 0.5797, 0.7245, 0.5922, 0.7235, 0.5922, 0.7177, 0.5993, 0.7167, 0.5993, 0.7167, 0.5867, 0.7177, 0.5867, 0.6382, 0.1453, 0.6403, 0.1484, 0.6403, 0.1602, 0.6382, 0.1578, 0.7245, 0.5797, 0.7253, 0.5796, 0.7253, 0.5922, 0.7245, 0.5922, 0.7167, 0.5993, 0.7156, 0.5992, 0.7156, 0.5867, 0.7167, 0.5867, 0.7261, 0.608, 0.7253, 0.608, 0.7253, 0.5955, 0.7261, 0.5955, 0.7156, 0.5992, 0.7145, 0.5992, 0.7145, 0.5867, 0.7156, 0.5867, 0.7253, 0.608, 0.7244, 0.608, 0.7244, 0.5955, 0.7253, 0.5955, 0.6339, 0.1155, 0.6359, 0.113, 0.6359, 0.1303, 0.6339, 0.128, 0.7244, 0.608, 0.7234, 0.608, 0.7234, 0.5954, 0.7244, 0.5955, 0.5893, 0.1523, 0.5915, 0.1602, 0.5913, 0.1673, 0.5889, 0.1696, 0.7234, 0.608, 0.7223, 0.608, 0.7223, 0.5954, 0.7234, 0.5954, 0.6546, 0.5615, 0.6537, 0.567, 0.6537, 0.5545, 0.6546, 0.5544, 0.6339, 0.1453, 0.6359, 0.1484, 0.6359, 0.1602, 0.6339, 0.1578, 0.6537, 0.567, 0.6529, 0.567, 0.6529, 0.5545, 0.6537, 0.5545, 0.6402, 0.1248, 0.6379, 0.1279, 0.6379, 0.1154, 0.6402, 0.113, 0.7146, 0.5717, 0.7155, 0.5718, 0.7155, 0.5843, 0.7146, 0.5843, 0.6852, 0.6043, 0.6852, 0.6048, 0.6834, 0.6048, 0.6834, 0.6043, 0.706, 0.6077, 0.7061, 0.6068, 0.7082, 0.6071, 0.7081, 0.6077, 0.6382, 0.1578, 0.6403, 0.1602, 0.6375, 0.1594, 0.6361, 0.158, 0.7164, 0.6032, 0.716, 0.6025, 0.7181, 0.6021, 0.7183, 0.6026, 0.7061, 0.6068, 0.7065, 0.606, 0.7084, 0.6066, 0.7082, 0.6071, 0.716, 0.6025, 0.7159, 0.6016, 0.718, 0.6016, 0.7181, 0.6021, 0.7065, 0.606, 0.707, 0.6053, 0.7087, 0.6062, 0.7084, 0.6066, 0.7159, 0.6016, 0.716, 0.6008, 0.7181, 0.6011, 0.718, 0.6016, 0.6339, 0.128, 0.6359, 0.1303, 0.6331, 0.1296, 0.6318, 0.1281, 0.716, 0.6008, 0.7164, 0.6, 0.7183, 0.6006, 0.7181, 0.6011, 0.5889, 0.1696, 0.5913, 0.1673, 0.5933, 0.1674, 0.5917, 0.1688, 0.7164, 0.6, 0.7169, 0.5993, 0.7186, 0.6001, 0.7183, 0.6006, 0.6863, 0.6086, 0.6858, 0.6079, 0.6877, 0.6073, 0.688, 0.6077, 0.6339, 0.1578, 0.6359, 0.1602, 0.6331, 0.1594, 0.6318, 0.1579, 0.6858, 0.6079, 0.6854, 0.6071, 0.6875, 0.6068, 0.6877, 0.6073, 0.6402, 0.113, 0.6379, 0.1154, 0.6359, 0.1153, 0.6374, 0.1138, 0.6854, 0.6071, 0.6853, 0.6063, 0.6874, 0.6063, 0.6875, 0.6068, 0.7169, 0.6087, 0.7164, 0.608, 0.7183, 0.6073, 0.7186, 0.6078, 0.6853, 0.6063, 0.6854, 0.6054, 0.6875, 0.6057, 0.6874, 0.6063, 0.7164, 0.608, 0.716, 0.6072, 0.7181, 0.6069, 0.7183, 0.6073, 0.6854, 0.6054, 0.6858, 0.6046, 0.6877, 0.6052, 0.6875, 0.6057, 0.6404, 0.1303, 0.638, 0.1327, 0.6361, 0.1326, 0.6377, 0.1311, 0.716, 0.6072, 0.7159, 0.6063, 0.718, 0.6063, 0.7181, 0.6069, 0.6858, 0.6046, 0.6863, 0.6039, 0.688, 0.6048, 0.6877, 0.6052, 0.707, 0.61, 0.7065, 0.6093, 0.7084, 0.6087, 0.7087, 0.6091, 0.7159, 0.6063, 0.716, 0.6055, 0.7181, 0.6058, 0.718, 0.6063, 0.6423, 0.1256, 0.6442, 0.1279, 0.6414, 0.1272, 0.6402, 0.1257, 0.7065, 0.6093, 0.7061, 0.6085, 0.7082, 0.6082, 0.7084, 0.6087, 0.716, 0.6055, 0.7164, 0.6047, 0.7183, 0.6053, 0.7181, 0.6058, 0.6361, 0.1303, 0.6338, 0.1327, 0.6318, 0.1326, 0.6333, 0.1311, 0.7061, 0.6085, 0.706, 0.6077, 0.7081, 0.6077, 0.7082, 0.6082, 0.7164, 0.6047, 0.7169, 0.604, 0.7186, 0.6049, 0.7183, 0.6053, 0.3084, 0.1605, 0.3103, 0.1613, 0.308, 0.161, 0.3067, 0.1605, 0.7123, 0.6072, 0.7123, 0.6054, 0.7132, 0.6065, 0.7132, 0.6083, 0.6852, 0.6048, 0.6851, 0.6053, 0.6834, 0.6053, 0.6834, 0.6048, 0.7186, 0.5841, 0.7186, 0.5822, 0.7196, 0.5811, 0.7196, 0.583, 0.6851, 0.6053, 0.6851, 0.6058, 0.6834, 0.6058, 0.6834, 0.6053, 0.7095, 0.6044, 0.7095, 0.6049, 0.7077, 0.6049, 0.7077, 0.6044, 0.638, 0.1651, 0.638, 0.1669, 0.6371, 0.1658, 0.6371, 0.164, 0.7095, 0.6049, 0.7095, 0.6053, 0.7077, 0.6053, 0.7077, 0.6049, 0.7059, 0.6039, 0.7059, 0.6058, 0.7048, 0.6068, 0.7048, 0.605, 0.7047, 0.6039, 0.7047, 0.6043, 0.7029, 0.6043, 0.703, 0.6039, 0.6852, 0.6068, 0.6852, 0.6073, 0.6834, 0.6073, 0.6834, 0.6068, 0.7047, 0.6043, 0.7047, 0.6048, 0.7029, 0.6048, 0.7029, 0.6043, 0.6852, 0.6073, 0.6852, 0.6077, 0.6834, 0.6077, 0.6834, 0.6073, 0.7047, 0.6048, 0.7047, 0.6052, 0.7029, 0.6052, 0.7029, 0.6048, 0.7098, 0.6053, 0.7098, 0.6072, 0.7087, 0.6082, 0.7087, 0.6064, 0.6923, 0.604, 0.6923, 0.6044, 0.6905, 0.6044, 0.6905, 0.604, 0.7047, 0.6052, 0.7047, 0.6058, 0.7029, 0.6058, 0.7029, 0.6052, 0.6922, 0.6069, 0.6923, 0.6073, 0.6905, 0.6073, 0.6905, 0.6069, 0.6923, 0.6044, 0.6922, 0.6048, 0.6905, 0.6048, 0.6905, 0.6044, 0.7113, 0.6065, 0.7113, 0.6083, 0.7103, 0.6072, 0.7103, 0.6054, 0.3173, 0.162, 0.3173, 0.1624, 0.3155, 0.1624, 0.3155, 0.162, 0.6922, 0.6048, 0.6922, 0.6053, 0.6905, 0.6053, 0.6905, 0.6048, 0.7195, 0.5671, 0.7195, 0.569, 0.7184, 0.57, 0.7184, 0.5681, 0.3345, 0.1562, 0.3345, 0.1566, 0.3327, 0.1566, 0.3327, 0.1562, 0.6922, 0.6053, 0.6922, 0.6058, 0.6905, 0.6058, 0.6905, 0.6053, 0.7047, 0.6068, 0.7047, 0.6073, 0.7029, 0.6073, 0.7029, 0.6068, 0.3345, 0.1566, 0.3345, 0.157, 0.3327, 0.157, 0.3327, 0.1566, 0.7132, 0.6072, 0.7132, 0.6054, 0.7141, 0.6066, 0.7141, 0.6083, 0.7047, 0.6073, 0.7047, 0.6077, 0.703, 0.6077, 0.7029, 0.6073, 0.3345, 0.157, 0.3345, 0.1575, 0.3327, 0.1575, 0.3327, 0.157, 0.6852, 0.6039, 0.6852, 0.6043, 0.6834, 0.6043, 0.6834, 0.6039, 0.3345, 0.1575, 0.3345, 0.158, 0.3327, 0.158, 0.3327, 0.1575, 0.3258, 0.1562, 0.3249, 0.1564, 0.3246, 0.1567, 0.3243, 0.1569, 0.3239, 0.1571, 0.3235, 0.1572, 0.3231, 0.1573, 0.3226, 0.1573, 0.322, 0.1579, 0.3218, 0.1572, 0.3214, 0.157, 0.3211, 0.1567, 0.3208, 0.1565, 0.3206, 0.1562, 0.3205, 0.1558, 0.3205, 0.1555, 0.3197, 0.155, 0.3207, 0.1548, 0.321, 0.1546, 0.3213, 0.1543, 0.3216, 0.1541, 0.322, 0.154, 0.3225, 0.1539, 0.3229, 0.1539, 0.3236, 0.1533, 0.3238, 0.154, 0.3242, 0.1542, 0.3245, 0.1545, 0.3248, 0.1547, 0.325, 0.155, 0.3251, 0.1554, 0.3251, 0.1557, 0.3327, 0.1596, 0.3327, 0.16, 0.331, 0.1594, 0.331, 0.1591, 0.3103, 0.1613, 0.3084, 0.1615, 0.3067, 0.1611, 0.308, 0.161, 0.3201, 0.1574, 0.3197, 0.1569, 0.3208, 0.1565, 0.3211, 0.1567, 0.3084, 0.1615, 0.3084, 0.162, 0.3067, 0.1614, 0.3067, 0.1611, 0.3279, 0.159, 0.3279, 0.1594, 0.3263, 0.1598, 0.3263, 0.1595, 0.3249, 0.1535, 0.3254, 0.1538, 0.3245, 0.1545, 0.3242, 0.1542, 0.3279, 0.1594, 0.3279, 0.1599, 0.3263, 0.1601, 0.3263, 0.1598, 0.3174, 0.1612, 0.3155, 0.1615, 0.3138, 0.1612, 0.3151, 0.161, 0.3254, 0.1538, 0.3258, 0.1543, 0.3248, 0.1547, 0.3245, 0.1545, 0.3279, 0.1599, 0.3279, 0.1604, 0.3263, 0.1605, 0.3263, 0.1601, 0.3155, 0.1615, 0.3155, 0.162, 0.3139, 0.1615, 0.3138, 0.1612, 0.3155, 0.1591, 0.3155, 0.1595, 0.3138, 0.1599, 0.3139, 0.1596, 0.3279, 0.1604, 0.3298, 0.1611, 0.3275, 0.1609, 0.3263, 0.1605, 0.3155, 0.162, 0.3155, 0.1624, 0.3139, 0.1618, 0.3139, 0.1615, 0.3155, 0.1595, 0.3155, 0.16, 0.3138, 0.1602, 0.3138, 0.1599, 0.3298, 0.1611, 0.3279, 0.1615, 0.3263, 0.1611, 0.3275, 0.1609, 0.3251, 0.1576, 0.3246, 0.1579, 0.3239, 0.1571, 0.3243, 0.1569, 0.3155, 0.16, 0.3155, 0.1605, 0.3138, 0.1606, 0.3138, 0.1602, 0.3279, 0.1615, 0.3279, 0.1619, 0.3263, 0.1614, 0.3263, 0.1611, 0.3327, 0.1566, 0.3327, 0.157, 0.331, 0.1575, 0.331, 0.1572, 0.3155, 0.1605, 0.3174, 0.1612, 0.3151, 0.161, 0.3138, 0.1606, 0.3279, 0.1619, 0.328, 0.1624, 0.3263, 0.1617, 0.3263, 0.1614, 0.3327, 0.157, 0.3327, 0.1575, 0.331, 0.1578, 0.331, 0.1575, 0.3084, 0.1586, 0.3084, 0.159, 0.3067, 0.1595, 0.3068, 0.1592, 0.3327, 0.1575, 0.3327, 0.158, 0.331, 0.1581, 0.331, 0.1578, 0.3084, 0.159, 0.3084, 0.1595, 0.3067, 0.1598, 0.3067, 0.1595, 0.3327, 0.158, 0.3347, 0.1587, 0.3323, 0.1585, 0.331, 0.1581, 0.3084, 0.1595, 0.3084, 0.16, 0.3067, 0.1601, 0.3067, 0.1598, 0.3347, 0.1587, 0.3327, 0.1591, 0.331, 0.1588, 0.3323, 0.1585, 0.3084, 0.16, 0.3084, 0.1605, 0.3067, 0.1605, 0.3067, 0.1601, 0.3327, 0.1591, 0.3327, 0.1596, 0.331, 0.1591, 0.331, 0.1588, 0.8861, 0.1247, 0.8861, 0.1537, 0.8848, 0.1555, 0.8848, 0.1194, 0.8813, 0.1342, 0.8813, 0.1368, 0.88, 0.1368, 0.88, 0.1342, 0.6801, 0.5637, 0.6801, 0.5926, 0.6792, 0.5926, 0.6792, 0.5637, 0.7904, 0.552, 0.7904, 0.5809, 0.7895, 0.5809, 0.7895, 0.552, 0.7286, 0.3802, 0.7286, 0.4091, 0.7279, 0.409, 0.7279, 0.3801, 0.7271, 0.4729, 0.7271, 0.4439, 0.7279, 0.4439, 0.7279, 0.4729, 0.6871, 0.5979, 0.6871, 0.5689, 0.688, 0.5689, 0.688, 0.5979, 0.8343, 0.1783, 0.8343, 0.1715, 0.8343, 0.1715, 0.8393, 0.1835, 0.8388, 0.1836, 0.8676, 0.1467, 0.8676, 0.1527, 0.8639, 0.1471, 0.864, 0.1451, 0.8677, 0.1467, 0.6842, 0.5979, 0.6842, 0.5689, 0.6851, 0.5689, 0.6851, 0.5979, 0.6833, 0.5979, 0.6833, 0.5689, 0.6842, 0.5689, 0.6842, 0.5979, 0.6824, 0.5979, 0.6824, 0.5689, 0.6833, 0.5689, 0.6833, 0.5979, 0.6817, 0.5979, 0.6817, 0.5689, 0.6824, 0.5689, 0.6824, 0.5979, 0.6683, 0.5637, 0.6683, 0.5926, 0.6675, 0.5927, 0.6675, 0.5637, 0.2748, 0.2087, 0.2738, 0.2087, 0.2738, 0.2086, 0.2748, 0.2086, 0.702, 0.5986, 0.7029, 0.5986, 0.7024, 0.6039, 0.7013, 0.6039, 0.2758, 0.2087, 0.2748, 0.2087, 0.2748, 0.2086, 0.2758, 0.2086, 0.6924, 0.5987, 0.6934, 0.5987, 0.6936, 0.604, 0.6924, 0.604, 0.673, 0.5637, 0.673, 0.5926, 0.6721, 0.5926, 0.6721, 0.5637, 0.6739, 0.5637, 0.6739, 0.5926, 0.673, 0.5926, 0.673, 0.5637, 0.6746, 0.5638, 0.6746, 0.5927, 0.6739, 0.5926, 0.6739, 0.5637, 0.654, 0.5731, 0.654, 0.602, 0.6533, 0.602, 0.6533, 0.5731, 0.6549, 0.5731, 0.6549, 0.602, 0.654, 0.602, 0.654, 0.5731, 0.8592, 0.1446, 0.8592, 0.1514, 0.8592, 0.1514, 0.8542, 0.1394, 0.8547, 0.1393, 0.8496, 0.1564, 0.8491, 0.1562, 0.8541, 0.1442, 0.8543, 0.1443, 0.8543, 0.151, 0.6577, 0.573, 0.6577, 0.602, 0.6567, 0.602, 0.6567, 0.573, 0.6558, 0.5369, 0.6558, 0.5658, 0.6548, 0.5658, 0.6548, 0.5369, 0.6567, 0.5369, 0.6567, 0.5659, 0.6558, 0.5658, 0.6558, 0.5369, 0.6604, 0.5731, 0.6604, 0.602, 0.6596, 0.602, 0.6596, 0.5731, 0.6754, 0.5637, 0.6754, 0.5926, 0.6746, 0.5927, 0.6746, 0.5637, 0.7029, 0.5986, 0.7038, 0.5986, 0.7036, 0.6039, 0.7024, 0.6039, 0.6896, 0.5987, 0.6904, 0.5987, 0.6899, 0.604, 0.6888, 0.604, 0.6772, 0.5577, 0.6772, 0.5637, 0.6763, 0.5637, 0.6763, 0.5577, 0.6763, 0.5577, 0.6763, 0.5637, 0.6754, 0.5637, 0.6754, 0.5577, 0.6754, 0.5577, 0.6754, 0.5637, 0.6746, 0.5637, 0.6746, 0.5577, 0.6604, 0.567, 0.6604, 0.5731, 0.6596, 0.5731, 0.6596, 0.567, 0.6596, 0.567, 0.6596, 0.5731, 0.6587, 0.573, 0.6587, 0.567, 0.6587, 0.567, 0.6587, 0.573, 0.6577, 0.573, 0.6577, 0.567, 0.6577, 0.567, 0.6577, 0.573, 0.6567, 0.573, 0.6567, 0.567, 0.8, 0.2131, 0.7963, 0.2148, 0.7963, 0.2128, 0.8004, 0.2072, 0.8003, 0.2132, 0.8343, 0.2132, 0.8343, 0.2072, 0.8381, 0.2128, 0.8379, 0.2148, 0.8343, 0.2132, 0.6549, 0.567, 0.6549, 0.5731, 0.654, 0.5731, 0.654, 0.567, 0.654, 0.567, 0.654, 0.5731, 0.6533, 0.5731, 0.6533, 0.5671, 0.6746, 0.5577, 0.6746, 0.5638, 0.6739, 0.5637, 0.6739, 0.5577, 0.6739, 0.5577, 0.6739, 0.5637, 0.673, 0.5637, 0.673, 0.5577, 0.673, 0.5577, 0.673, 0.5637, 0.6721, 0.5637, 0.6721, 0.5577, 0.6721, 0.5577, 0.6721, 0.5637, 0.6711, 0.5637, 0.6711, 0.5577, 0.6711, 0.5577, 0.6711, 0.5637, 0.6701, 0.5637, 0.6701, 0.5577, 0.6701, 0.5577, 0.6701, 0.5637, 0.6691, 0.5637, 0.6691, 0.5577, 0.6691, 0.5577, 0.6691, 0.5637, 0.6683, 0.5637, 0.6683, 0.5577, 0.6683, 0.5577, 0.6683, 0.5637, 0.6675, 0.5637, 0.6675, 0.5577, 0.6817, 0.6039, 0.6817, 0.5979, 0.6824, 0.5979, 0.6824, 0.6039, 0.6824, 0.6039, 0.6824, 0.5979, 0.6833, 0.5979, 0.6833, 0.6039, 0.6833, 0.6039, 0.6833, 0.5979, 0.6842, 0.5979, 0.6842, 0.6039, 0.6842, 0.6039, 0.6842, 0.5979, 0.6851, 0.5979, 0.6851, 0.6039, 0.9037, 0.1198, 0.9001, 0.1214, 0.9, 0.1195, 0.9039, 0.1138, 0.9039, 0.1198, 0.6871, 0.6039, 0.6871, 0.5979, 0.688, 0.5979, 0.688, 0.6039, 0.688, 0.6039, 0.688, 0.5979, 0.6888, 0.5979, 0.6888, 0.6039, 0.6817, 0.5577, 0.6817, 0.5637, 0.681, 0.5637, 0.681, 0.5577, 0.681, 0.5577, 0.681, 0.5637, 0.6801, 0.5637, 0.6801, 0.5577, 0.6801, 0.5577, 0.6801, 0.5637, 0.6792, 0.5637, 0.6792, 0.5577, 0.6782, 0.5577, 0.6782, 0.5637, 0.6772, 0.5637, 0.6772, 0.5577, 0.6792, 0.5577, 0.6792, 0.5637, 0.6782, 0.5637, 0.6782, 0.5577, 0.88, 0.1342, 0.88, 0.1368, 0.8788, 0.1368, 0.8788, 0.1342, 0.8788, 0.1342, 0.8788, 0.1368, 0.8776, 0.1368, 0.8776, 0.1342, 0.8861, 0.1537, 0.8861, 0.1604, 0.8859, 0.1602, 0.8854, 0.1596, 0.885, 0.1588, 0.8848, 0.158, 0.8848, 0.1555, 0.9209, 0.1736, 0.9209, 0.1761, 0.9197, 0.1761, 0.9197, 0.1736, 0.2729, 0.2087, 0.272, 0.2087, 0.2719, 0.2086, 0.2728, 0.2086, 0.8122, 0.117, 0.8122, 0.1237, 0.8111, 0.1219, 0.8111, 0.1194, 0.8112, 0.1186, 0.8116, 0.1178, 0.8121, 0.1172, 0.2819, 0.2087, 0.281, 0.2087, 0.2809, 0.2086, 0.282, 0.2086, 0.8719, 0.1473, 0.8719, 0.154, 0.8718, 0.1539, 0.8712, 0.1532, 0.8709, 0.1524, 0.8707, 0.1517, 0.8707, 0.1491, 0.8813, 0.09816, 0.8813, 0.1342, 0.88, 0.1342, 0.88, 0.09815, 0.88, 0.09815, 0.88, 0.1342, 0.8788, 0.1342, 0.8788, 0.09816, 0.9172, 0.1375, 0.9172, 0.1736, 0.9161, 0.1736, 0.9161, 0.1376, 0.9184, 0.1375, 0.9184, 0.1736, 0.9172, 0.1736, 0.9172, 0.1375, 0.9197, 0.1375, 0.9197, 0.1736, 0.9184, 0.1736, 0.9184, 0.1375, 0.9209, 0.1375, 0.9209, 0.1736, 0.9197, 0.1736, 0.9197, 0.1375, 0.8776, 0.09817, 0.8776, 0.1342, 0.8765, 0.1343, 0.8765, 0.09819, 0.8788, 0.09816, 0.8788, 0.1342, 0.8776, 0.1342, 0.8776, 0.09817, 0.2738, 0.2087, 0.2729, 0.2087, 0.2728, 0.2086, 0.2738, 0.2086, 0.8122, 0.1237, 0.8122, 0.1527, 0.8111, 0.158, 0.8111, 0.1219, 0.6904, 0.5987, 0.6914, 0.5987, 0.6911, 0.604, 0.6899, 0.604, 0.8776, 0.1342, 0.8776, 0.1368, 0.8765, 0.1368, 0.8765, 0.1343, 0.7038, 0.5986, 0.7048, 0.5986, 0.7048, 0.6039, 0.7036, 0.6039, 0.9172, 0.1736, 0.9172, 0.1762, 0.9161, 0.1762, 0.9161, 0.1736, 0.6914, 0.5987, 0.6924, 0.5987, 0.6924, 0.604, 0.6911, 0.604, 0.8776, 0.1368, 0.8788, 0.1368, 0.8788, 0.1375, 0.8777, 0.1375, 0.8777, 0.1375, 0.8788, 0.1375, 0.8789, 0.1383, 0.8778, 0.1384, 0.8778, 0.1384, 0.8789, 0.1383, 0.879, 0.139, 0.878, 0.139, 0.8765, 0.1368, 0.8776, 0.1368, 0.8777, 0.1375, 0.8766, 0.1376, 0.8766, 0.1376, 0.8777, 0.1375, 0.8778, 0.1384, 0.8768, 0.1384, 0.8768, 0.1384, 0.8778, 0.1384, 0.878, 0.139, 0.8771, 0.139, 0.9197, 0.1761, 0.9209, 0.1761, 0.9209, 0.1769, 0.9197, 0.1769, 0.9197, 0.1769, 0.9209, 0.1769, 0.9208, 0.1777, 0.9196, 0.1777, 0.9196, 0.1777, 0.9208, 0.1777, 0.9206, 0.1784, 0.9196, 0.1784, 0.9184, 0.1761, 0.9197, 0.1761, 0.9197, 0.1769, 0.9185, 0.1769, 0.9185, 0.1769, 0.9197, 0.1769, 0.9196, 0.1777, 0.9185, 0.1777, 0.9185, 0.1777, 0.9196, 0.1777, 0.9196, 0.1784, 0.9186, 0.1784, 0.9172, 0.1762, 0.9184, 0.1761, 0.9185, 0.1769, 0.9173, 0.1769, 0.9173, 0.1769, 0.9185, 0.1769, 0.9185, 0.1777, 0.9174, 0.1777, 0.9174, 0.1777, 0.9185, 0.1777, 0.9186, 0.1784, 0.9176, 0.1784, 0.9161, 0.1762, 0.9172, 0.1762, 0.9173, 0.1769, 0.9162, 0.1769, 0.9162, 0.1769, 0.9173, 0.1769, 0.9174, 0.1777, 0.9164, 0.1777, 0.9164, 0.1777, 0.9174, 0.1777, 0.9176, 0.1784, 0.9167, 0.1784, 0.88, 0.1368, 0.8813, 0.1368, 0.8812, 0.1375, 0.88, 0.1375, 0.88, 0.1375, 0.8812, 0.1375, 0.8811, 0.1383, 0.88, 0.1383, 0.88, 0.1383, 0.8811, 0.1383, 0.881, 0.139, 0.88, 0.139, 0.8788, 0.1368, 0.88, 0.1368, 0.88, 0.1375, 0.8788, 0.1375, 0.8788, 0.1375, 0.88, 0.1375, 0.88, 0.1383, 0.8789, 0.1383, 0.8789, 0.1383, 0.88, 0.1383, 0.88, 0.139, 0.879, 0.139, 0.28, 0.2087, 0.2791, 0.2087, 0.279, 0.2086, 0.2799, 0.2086, 0.2383, 0.2456, 0.2379, 0.246, 0.2377, 0.2455, 0.2379, 0.246, 0.2378, 0.2462, 0.2377, 0.2455, 0.2378, 0.2462, 0.2378, 0.2462, 0.2377, 0.2455, 0.2378, 0.2462, 0.2379, 0.246, 0.2377, 0.2455, 0.2379, 0.246, 0.2383, 0.2456, 0.2377, 0.2455, 0.2916, 0.2184, 0.2913, 0.2188, 0.291, 0.2183, 0.2913, 0.2188, 0.2911, 0.219, 0.291, 0.2183, 0.2911, 0.219, 0.2911, 0.219, 0.291, 0.2183, 0.2911, 0.219, 0.2912, 0.2188, 0.291, 0.2183, 0.2912, 0.2188, 0.2916, 0.2184, 0.291, 0.2183, 0.3058, 0.2091, 0.3053, 0.2083, 0.306, 0.2071, 0.3053, 0.2083, 0.3051, 0.2079, 0.306, 0.2071, 0.3051, 0.2079, 0.3051, 0.2079, 0.306, 0.2071, 0.3051, 0.2079, 0.3053, 0.2083, 0.306, 0.2071, 0.3053, 0.2083, 0.3058, 0.209, 0.306, 0.2071, 0.28, 0.2748, 0.2805, 0.2756, 0.2798, 0.2768, 0.2805, 0.2756, 0.2807, 0.276, 0.2798, 0.2768, 0.2807, 0.276, 0.2807, 0.276, 0.2798, 0.2768, 0.2807, 0.276, 0.2805, 0.2756, 0.2798, 0.2768, 0.2805, 0.2756, 0.28, 0.2749, 0.2798, 0.2768, 0.2489, 0.2106, 0.2489, 0.2398, 0.2484, 0.2405, 0.2486, 0.2109, 0.2486, 0.2109, 0.2484, 0.2405, 0.2481, 0.2409, 0.2484, 0.2111, 0.2484, 0.2111, 0.2481, 0.2409, 0.2469, 0.241, 0.2477, 0.212, 0.2678, 0.2419, 0.2682, 0.2121, 0.2685, 0.2125, 0.2679, 0.2421, 0.2679, 0.2421, 0.2685, 0.2125, 0.2689, 0.2133, 0.2682, 0.2425, 0.3239, 0.1931, 0.3247, 0.2223, 0.3242, 0.223, 0.3236, 0.1934, 0.3236, 0.1934, 0.3242, 0.223, 0.3239, 0.2234, 0.3234, 0.1936, 0.3234, 0.1936, 0.3239, 0.2234, 0.3227, 0.2235, 0.3227, 0.1945, 0.2918, 0.2111, 0.2914, 0.2409, 0.2911, 0.2406, 0.2916, 0.211, 0.2916, 0.211, 0.2911, 0.2406, 0.2906, 0.2398, 0.2913, 0.2106, 0.7963, 0.1836, 0.7958, 0.1834, 0.8011, 0.1715, 0.8013, 0.1715, 0.8012, 0.1783])
me_cylinder.materials.append(mat_missile)
me_cylinder.materials.append(mat_auto)
me_cylinder.use_remesh_preserve_volume = False
me_cylinder.use_remesh_preserve_attributes = False
me_cylinder.use_mirror_vertex_groups = False
me_cylinder.update()

# ---- objects
ob_cylinder = bpy.data.objects.new('Cylinder', me_cylinder)

# ---- transforms, parenting, visibility, modifiers, constraints
ob_cylinder.location = (0.0, -2.557, 0.0)
ob_cylinder.rotation_euler = (1.571, 1.571, 0.0)
ob_cylinder.scale = (0.533, 0.533, 0.533)
ob_cylinder.lineart.crease_threshold = 0.0

# ---- collection membership
col_collection_1.objects.link(ob_cylinder)

# ---- scene / render settings (as saved in the file)
scene.frame_start = 1; scene.frame_end = 250; scene.frame_set(1)
scene.render.engine = 'BLENDER_EEVEE_NEXT'
scene.render.resolution_percentage = 50
scene.render.dither_intensity = 0.0
scene.render.use_simplify = True
scene.cycles.use_denoising = False
scene.cycles.samples = 10
scene.cycles.sampling_pattern = 'TABULATED_SOBOL'
scene.cycles.light_sampling_threshold = 0.0
scene.cycles.use_adaptive_sampling = False
scene.cycles.use_light_tree = False
scene.cycles.blur_glossy = 0.0
scene.cycles.pixel_filter_type = 'GAUSSIAN'
scene.cycles.sample_clamp_indirect = 0.0
scene.view_settings.view_transform = 'Standard'
bpy.context.view_layer.update()

# ---- added for rendering (the .blend has no active camera and no usable light): camera, sun
cam_auto = bpy.data.cameras.new('AutoCamera')
cam_auto.lens = 50.0
cam_auto.sensor_width = 36.0
cam_auto.clip_end = 1000.0
ob_auto_camera = bpy.data.objects.new('AutoCamera', cam_auto)
scene.collection.objects.link(ob_auto_camera)
ob_auto_camera.location = (11.6838, -19.2263, 9.34708)
ob_auto_camera.rotation_euler = (1.09748, -7.21219e-08, 0.694738)
scene.camera = ob_auto_camera
light_auto_sun = bpy.data.lights.new('AutoSun', 'SUN')
light_auto_sun.energy = 3.0
light_auto_sun.angle = 0.0523599
ob_auto_sun = bpy.data.objects.new('AutoSun', light_auto_sun)
scene.collection.objects.link(ob_auto_sun)
ob_auto_sun.rotation_euler = (0.872665, 0.174533, 0.523599)
bpy.context.view_layer.update()
